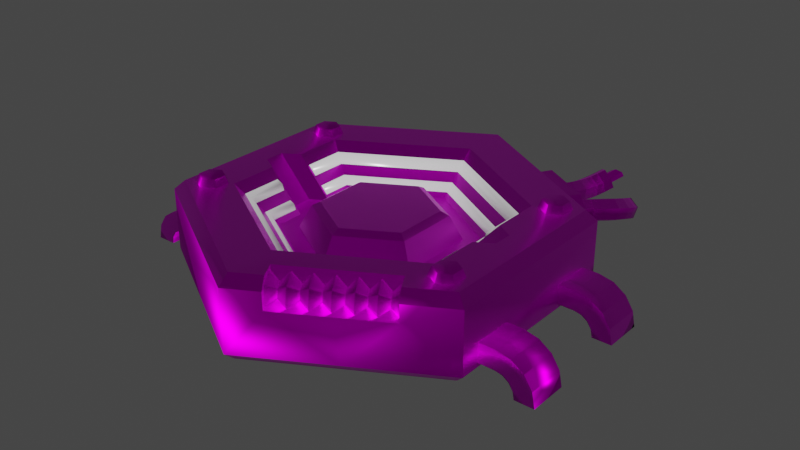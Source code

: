 # Source: shielding_core_v2.blend  (saved by Blender 2.92.15; exported with 4.5.12 LTS)
import bpy
from mathutils import Matrix  # noqa: F401  (used for matrix-valued properties, if any)

bpy.ops.wm.read_factory_settings(use_empty=True)
scene = bpy.context.scene
scene.name = 'Scene'

# ---- collections
col_collection = bpy.data.collections.new('Collection'); scene.collection.children.link(col_collection)

# ---- images (referenced by path relative to the original .blend; pixels are not part of the script)
import os
ASSET_DIR = os.environ.get("B2B_ASSET_DIR", "")  # directory of the original .blend (textures are referenced by path, not embedded)
HERE = os.path.dirname(os.path.abspath(__file__))  # packed textures are extracted next to this script under _unpacked/

def load_image(name, relpath, width, height, colorspace="sRGB"):
    """Load a texture the original file referenced (path relative to the .blend, or extracted next to this script)."""
    p = next((c for c in (os.path.join(HERE, relpath), os.path.join(ASSET_DIR, relpath)) if relpath and os.path.exists(c)), "")
    if p:
        img = bpy.data.images.load(p, check_existing=True)
        img.name = name
    else:  # same state as the original file: an image datablock whose file is absent (Cycles renders it pink)
        img = bpy.data.images.new(name, width, height)
        img.source = "FILE"
        img.filepath = "//" + (relpath or name)
    img.colorspace_settings.name = colorspace
    return img
img_diffuse_png_001 = load_image('diffuse.png.001', 'diffuse.png', 1024, 1024, 'sRGB')
img_normal_png = load_image('normal.png', 'normal.png', 1024, 1024, 'Non-Color')

# ---- materials (node trees are filled in below, after node groups)
mat_material = bpy.data.materials.new('Material')
mat_material.alpha_threshold = 0.0
mat_material.line_color = (0.0, 0.0, 0.0, 1.0)
mat_none = bpy.data.materials.new('None')
mat_none.roughness = 0.2546
mat_none.specular_intensity = 0.8

# ---- material node trees
mat_material.use_nodes = True; mat_material.node_tree.nodes.clear()
_N = mat_material.node_tree.nodes; _L = mat_material.node_tree.links
n0 = _N.new('ShaderNodeOutputMaterial'); n0.name = 'Material Output'; n0.location = (300, 300)
n1 = _N.new('ShaderNodeNormalMap'); n1.name = 'Normal Map'; n1.location = (-425, -171)
n2 = _N.new('ShaderNodeBsdfPrincipled'); n2.name = 'Principled BSDF'; n2.location = (10, 300)
n2.distribution = 'GGX'
n2.subsurface_method = 'BURLEY'
n2.inputs[1].default_value = 1.0
n2.inputs[2].default_value = 0.4
n2.inputs[3].default_value = 1.45
n2.inputs[13].default_value = 0.0
n2.inputs[27].default_value = (0.0, 0.0, 0.0, 1.0)
n2.inputs[28].default_value = 1.0
n3 = _N.new('ShaderNodeTexImage'); n3.name = 'Image Texture'; n3.location = (-369, 122)
n3.image = img_diffuse_png_001
n4 = _N.new('ShaderNodeTexImage'); n4.name = 'Image Texture.001'; n4.location = (-721, -277)
n4.image = img_normal_png
_L.new(n2.outputs[0], n0.inputs[0])
_L.new(n1.outputs[0], n2.inputs[5])
_L.new(n3.outputs[0], n2.inputs[0])
_L.new(n4.outputs[0], n1.inputs[1])
n0.is_active_output = True
mat_none.use_nodes = True; mat_none.node_tree.nodes.clear()
_N = mat_none.node_tree.nodes; _L = mat_none.node_tree.links
n0 = _N.new('ShaderNodeBsdfPrincipled'); n0.name = 'Principled BSDF'; n0.location = (10, 300)
n0.distribution = 'GGX'
n0.subsurface_method = 'BURLEY'
n0.inputs[2].default_value = 0.2546
n0.inputs[3].default_value = 1.45
n0.inputs[13].default_value = 0.8
n0.inputs[27].default_value = (0.0, 0.0, 0.0, 1.0)
n0.inputs[28].default_value = 1.0
n1 = _N.new('ShaderNodeOutputMaterial'); n1.name = 'Material Output'; n1.location = (300, 300)
_L.new(n0.outputs[0], n1.inputs[0])
n1.is_active_output = True

# ---- world
world_world = bpy.data.worlds.new('World'); scene.world = world_world
world_world.use_nodes = True; world_world.node_tree.nodes.clear()
_N = world_world.node_tree.nodes; _L = world_world.node_tree.links
n0 = _N.new('ShaderNodeOutputWorld'); n0.name = 'World Output'; n0.location = (300, 300)
n1 = _N.new('ShaderNodeBackground'); n1.name = 'Background'; n1.location = (10, 300)
n1.inputs[0].default_value = (0.05088, 0.05088, 0.05088, 1.0)
_L.new(n1.outputs[0], n0.inputs[0])
n0.is_active_output = True
world_world.color = (0.05088, 0.05088, 0.05088)
world_world.use_sun_shadow = False
world_world.sun_shadow_jitter_overblur = 0.0

# ---- meshes
me_cylinder = bpy.data.meshes.new('Cylinder')
me_cylinder.from_pydata([(0.1277, 0.0125, 0.0025), (0.1277, -0.0125, 0.0025), (-0.1277, -0.0125, 0.0025), (-0.1277, 0.0125, 0.0025), (0.148, -0.1356, 0.0275), (0.02672, -0.2056, 0.0275), (0.1516, 0.0875, 0.0525), (-1.49e-09, 0.175, 0.0525), (0.1516, -0.0875, 0.0525), (-1.679e-08, -0.175, 0.0525), (-0.1516, -0.0875, 0.0525), (-0.1516, 0.0875, 0.0525), (0.1061, 0.06125, 0.0025), (-4.023e-09, 0.1225, 0.0025), (0.1061, -0.06125, 0.0025), (-1.473e-08, -0.1225, 0.0025), (-0.1061, -0.06125, 0.0025), (-0.1061, 0.06125, 0.0025), (0.08487, 0.049, 0.0025), (-3.715e-09, 0.098, 0.0025), (0.08487, -0.049, 0.0025), (-1.228e-08, -0.098, 0.0025), (-0.08487, -0.049, 0.0025), (-0.08487, 0.049, 0.0025), (2.328e-09, 0.2356, -0.0525), (0.0, 0.25, -0.04), (0.0, 0.25, 0.04), (-2.868e-10, 0.2356, 0.0525), (0.204, 0.1178, -0.0525), (0.2165, 0.125, -0.04), (0.204, 0.1178, 0.0525), (0.2165, 0.125, 0.04), (0.204, -0.1178, -0.0525), (0.2165, -0.125, -0.04), (0.204, -0.1178, 0.0525), (0.2165, -0.125, 0.04), (-1.956e-08, -0.2356, -0.0525), (-2.186e-08, -0.25, -0.04), (-2.088e-08, -0.2356, 0.0525), (-2.186e-08, -0.25, 0.04), (-0.204, -0.1178, -0.0525), (-0.2165, -0.125, -0.04), (-0.204, -0.1178, 0.0525), (-0.2165, -0.125, 0.04), (-0.204, 0.1178, -0.0525), (-0.2165, 0.125, -0.04), (-0.204, 0.1178, 0.0525), (-0.2165, 0.125, 0.04), (0.06165, 0.03559, 0.0375), (0.07062, 0.04077, 0.03188), (-3.509e-09, 0.08155, 0.03188), (-2.794e-09, 0.07118, 0.0375), (0.06165, -0.03559, 0.0375), (0.07062, -0.04077, 0.03188), (-9.08e-09, -0.07118, 0.0375), (-1.064e-08, -0.08155, 0.03188), (-0.06165, -0.03559, 0.0375), (-0.07062, -0.04077, 0.03188), (-0.06165, 0.03559, 0.0375), (-0.07062, 0.04077, 0.03188), (0.1632, 0.09423, -0.0525), (-1.242e-10, 0.1885, -0.0525), (0.1632, -0.09423, -0.0525), (-1.763e-08, -0.1885, -0.0525), (-0.1632, -0.09423, -0.0525), (-0.1632, 0.09423, -0.0525), (0.1306, 0.07538, -0.065), (-1.093e-09, 0.1508, -0.065), (0.1306, -0.07538, -0.065), (-1.51e-08, -0.1508, -0.065), (-0.1306, -0.07538, -0.065), (-0.1306, 0.07538, -0.065), (0.1605, -0.1573, 0.01762), (0.03928, -0.2273, 0.01762), (0.03928, -0.2273, 0.04), (0.02172, -0.1969, 0.0525), (0.03303, -0.2165, 0.0525), (0.143, -0.1269, 0.0525), (0.1605, -0.1573, 0.04), (0.1543, -0.1465, 0.0525), (0.1061, 0.02495, 0.0025), (-0.1061, -0.02495, 0.0025), (0.1516, 0.02497, 0.0525), (0.1732, 0.0125, 0.0525), (-0.1732, -0.0125, 0.0525), (-0.1516, -0.02497, 0.0525), (0.1732, -0.0125, 0.0525), (-0.1732, 0.0125, 0.0525), (0.1516, -0.02497, 0.0525), (0.1061, -0.02495, 0.0025), (-0.1516, 0.02497, 0.0525), (-0.1061, 0.02495, 0.0025), (-0.175, 0.12, 0.05225), (-0.175, 0.116, 0.06225), (-0.1577, 0.11, 0.05225), (-0.1611, 0.108, 0.06225), (-0.1577, 0.09, 0.05225), (-0.1611, 0.092, 0.06225), (-0.175, 0.08, 0.05225), (-0.175, 0.084, 0.06225), (-0.1923, 0.09, 0.05225), (-0.1889, 0.092, 0.06225), (-0.1923, 0.11, 0.05225), (-0.1889, 0.108, 0.06225), (-0.175, -0.08, 0.05225), (-0.175, -0.084, 0.06225), (-0.1577, -0.09, 0.05225), (-0.1611, -0.092, 0.06225), (-0.1577, -0.11, 0.05225), (-0.1611, -0.108, 0.06225), (-0.175, -0.12, 0.05225), (-0.175, -0.116, 0.06225), (-0.1923, -0.11, 0.05225), (-0.1889, -0.108, 0.06225), (-0.1923, -0.09, 0.05225), (-0.1889, -0.092, 0.06225), (0.175, 0.12, 0.05225), (0.175, 0.116, 0.06225), (0.1923, 0.11, 0.05225), (0.1889, 0.108, 0.06225), (0.1923, 0.09, 0.05225), (0.1889, 0.092, 0.06225), (0.175, 0.08, 0.05225), (0.175, 0.084, 0.06225), (0.1577, 0.09, 0.05225), (0.1611, 0.092, 0.06225), (0.1577, 0.11, 0.05225), (0.1611, 0.108, 0.06225), (0.175, -0.08, 0.05225), (0.175, -0.084, 0.06225), (0.1923, -0.09, 0.05225), (0.1889, -0.092, 0.06225), (0.1923, -0.11, 0.05225), (0.1889, -0.108, 0.06225), (0.175, -0.12, 0.05225), (0.175, -0.116, 0.06225), (0.1577, -0.11, 0.05225), (0.1611, -0.108, 0.06225), (0.1577, -0.09, 0.05225), (0.1611, -0.092, 0.06225), (-0.2375, 0.05, -0.03459), (-0.2375, 0.05, -0.00959), (-0.2375, 0.1, -0.03459), (-0.2375, 0.1, -0.00959), (0.2375, 0.05, -0.03459), (0.2375, 0.05, -0.00959), (0.2375, 0.1, -0.03459), (0.2375, 0.1, -0.00959), (-0.2875, 0.1, -0.05959), (-0.2875, 0.05, -0.05959), (-0.2837, 0.1, -0.04046), (-0.2837, 0.05, -0.04046), (-0.2729, 0.1, -0.02423), (-0.2729, 0.05, -0.02423), (-0.2566, 0.1, -0.0134), (-0.2566, 0.05, -0.0134), (-0.2625, 0.1, -0.05959), (-0.2625, 0.05, -0.05959), (-0.2606, 0.1, -0.05002), (-0.2606, 0.05, -0.05002), (-0.2552, 0.1, -0.04191), (-0.2552, 0.05, -0.04191), (-0.2471, 0.1, -0.03649), (-0.2471, 0.05, -0.03649), (0.2875, 0.1, -0.05959), (0.2875, 0.05, -0.05959), (0.2566, 0.1, -0.0134), (0.2566, 0.05, -0.0134), (0.2729, 0.1, -0.02423), (0.2729, 0.05, -0.02423), (0.2837, 0.1, -0.04046), (0.2837, 0.05, -0.04046), (0.2625, 0.1, -0.05959), (0.2625, 0.05, -0.05959), (0.2471, 0.1, -0.03649), (0.2471, 0.05, -0.03649), (0.2552, 0.1, -0.04191), (0.2552, 0.05, -0.04191), (0.2606, 0.1, -0.05002), (0.2606, 0.05, -0.05002), (-0.2375, -0.1, -0.03459), (-0.2375, -0.1, -0.00959), (-0.2375, -0.05, -0.03459), (-0.2375, -0.05, -0.00959), (0.2375, -0.1, -0.03459), (0.2375, -0.1, -0.00959), (0.2375, -0.05, -0.03459), (0.2375, -0.05, -0.00959), (-0.2875, -0.05, -0.05959), (-0.2875, -0.1, -0.05959), (-0.2837, -0.05, -0.04046), (-0.2837, -0.1, -0.04046), (-0.2729, -0.05, -0.02423), (-0.2729, -0.1, -0.02423), (-0.2566, -0.05, -0.0134), (-0.2566, -0.1, -0.0134), (-0.2625, -0.05, -0.05959), (-0.2625, -0.1, -0.05959), (-0.2606, -0.05, -0.05002), (-0.2606, -0.1, -0.05002), (-0.2552, -0.05, -0.04191), (-0.2552, -0.1, -0.04191), (-0.2471, -0.05, -0.03649), (-0.2471, -0.1, -0.03649), (0.2875, -0.05, -0.05959), (0.2875, -0.1, -0.05959), (0.2566, -0.05, -0.0134), (0.2566, -0.1, -0.0134), (0.2729, -0.05, -0.02423), (0.2729, -0.1, -0.02423), (0.2837, -0.05, -0.04046), (0.2837, -0.1, -0.04046), (0.2625, -0.05, -0.05959), (0.2625, -0.1, -0.05959), (0.2471, -0.05, -0.03649), (0.2471, -0.1, -0.03649), (0.2552, -0.05, -0.04191), (0.2552, -0.1, -0.04191), (0.2606, -0.05, -0.05002), (0.2606, -0.1, -0.05002), (0.07795, 0.235, 0.0175), (0.08877, 0.2288, 0.03), (0.08877, 0.2288, -0.03), (0.07795, 0.235, -0.0175), (0.1646, 0.185, -0.0175), (0.1537, 0.1913, -0.03), (0.1537, 0.1913, 0.03), (0.1646, 0.185, 0.0175), (0.135, 0.1588, -0.03), (0.1458, 0.1525, -0.0175), (0.1458, 0.1525, 0.0175), (0.135, 0.1588, 0.03), (0.0592, 0.2025, -0.0175), (0.07002, 0.1963, -0.03), (0.07002, 0.1963, 0.03), (0.0592, 0.2025, 0.0175), (-0.1862, 0.1725, 0.0175), (-0.1754, 0.1788, 0.03), (-0.1754, 0.1788, -0.03), (-0.1862, 0.1725, -0.0175), (-0.1321, 0.2038, -0.0175), (-0.1429, 0.1975, -0.03), (-0.1429, 0.1975, 0.03), (-0.1321, 0.2038, 0.0175), (-0.1242, 0.165, -0.03), (-0.1133, 0.1713, -0.0175), (-0.1133, 0.1713, 0.0175), (-0.1242, 0.165, 0.03), (-0.1675, 0.14, -0.0175), (-0.1566, 0.1463, -0.03), (-0.1566, 0.1463, 0.03), (-0.1675, 0.14, 0.0175), (-0.1567, 0.183, 0.01995), (-0.2227, 0.2038, 0.006437), (-0.1725, 0.1758, 0.009975), (-0.2186, 0.1931, 0.002604), (-0.1733, 0.1773, -0.009956), (-0.222, 0.1889, -0.008106), (-0.1582, 0.1859, -0.01992), (-0.2295, 0.1953, -0.01498), (-0.1425, 0.1931, -0.009948), (-0.2336, 0.2059, -0.01115), (-0.1417, 0.1916, 0.009984), (-0.2302, 0.2102, -0.00044), (-0.1643, 0.1947, 0.0204), (-0.1748, 0.2049, 0.019), (-0.188, 0.2112, 0.01527), (-0.1995, 0.2128, 0.01096), (-0.2064, 0.2122, 0.009732), (-0.2133, 0.2101, 0.01061), (-0.2205, 0.2066, 0.01358), (-0.2137, 0.1889, 0.007189), (-0.2076, 0.1919, 0.004676), (-0.2025, 0.1934, 0.004013), (-0.1976, 0.1939, 0.004899), (-0.1905, 0.1929, 0.007551), (-0.1836, 0.1896, 0.00952), (-0.1776, 0.1838, 0.01029), (-0.2193, 0.1819, -0.01066), (-0.2105, 0.1862, -0.01427), (-0.2011, 0.189, -0.01544), (-0.1916, 0.1899, -0.01375), (-0.1851, 0.1892, -0.01133), (-0.1811, 0.1873, -0.01018), (-0.1772, 0.1835, -0.009702), (-0.2318, 0.1925, -0.02212), (-0.2191, 0.1987, -0.02729), (-0.2036, 0.2033, -0.02917), (-0.1875, 0.2049, -0.02634), (-0.1771, 0.2037, -0.02248), (-0.1698, 0.2002, -0.0204), (-0.1635, 0.1942, -0.01959), (-0.2386, 0.2102, -0.01574), (-0.2247, 0.217, -0.02136), (-0.2075, 0.2221, -0.02345), (-0.1894, 0.2238, -0.02028), (-0.1746, 0.222, -0.01477), (-0.161, 0.2155, -0.01092), (-0.1501, 0.2051, -0.009487), (-0.2329, 0.2172, 0.002116), (-0.2218, 0.2227, -0.002414), (-0.2089, 0.2265, -0.003999), (-0.1954, 0.2278, -0.001627), (-0.18, 0.2257, 0.004111), (-0.1635, 0.2178, 0.008781), (-0.1505, 0.2054, 0.01051), (-0.2287, 0.1867, 0.009015), (-0.231, 0.1985, 0.01167), (-0.2327, 0.1821, -0.001326), (-0.239, 0.1893, -0.009012), (-0.2413, 0.2011, -0.006356), (-0.2373, 0.2057, 0.003985), (0.09642, 0.2188, 0.015), (0.1242, 0.3067, 0.007414), (0.08541, 0.2257, 0.007501), (0.1192, 0.3117, 0.004819), (0.08541, 0.2257, -0.007499), (0.1202, 0.3147, -0.001996), (0.09642, 0.2188, -0.015), (0.126, 0.3127, -0.006215), (0.1074, 0.2119, -0.007499), (0.131, 0.3077, -0.00362), (0.1074, 0.2119, 0.007501), (0.1301, 0.3047, 0.003195), (0.1035, 0.2316, 0.0147), (0.109, 0.2454, 0.01373), (0.1123, 0.2598, 0.01194), (0.1131, 0.2741, 0.009416), (0.1141, 0.2845, 0.008649), (0.1176, 0.2944, 0.01035), (0.1233, 0.3037, 0.01423), (0.1134, 0.3137, 0.009038), (0.1062, 0.3018, 0.004084), (0.1012, 0.2878, 0.001703), (0.09968, 0.2729, 0.002747), (0.09907, 0.2606, 0.004939), (0.09632, 0.2487, 0.006415), (0.09164, 0.237, 0.007239), (0.1152, 0.3197, -0.004591), (0.1068, 0.3058, -0.01037), (0.1008, 0.2886, -0.01327), (0.09885, 0.2703, -0.012), (0.09828, 0.2585, -0.009887), (0.09574, 0.2474, -0.008522), (0.09134, 0.2364, -0.007748), (0.1269, 0.3157, -0.01303), (0.1189, 0.3024, -0.01855), (0.1132, 0.2862, -0.02129), (0.1114, 0.2689, -0.02009), (0.1107, 0.2555, -0.01771), (0.1078, 0.2428, -0.01614), (0.1029, 0.2305, -0.01527), (0.1368, 0.3057, -0.007839), (0.1304, 0.295, -0.01229), (0.1261, 0.2829, -0.01435), (0.1248, 0.27, -0.01342), (0.124, 0.2548, -0.0107), (0.1205, 0.2395, -0.008821), (0.1148, 0.2252, -0.007808), (0.135, 0.2997, 0.00579), (0.1297, 0.291, 0.002162), (0.1266, 0.2821, 0.0006231), (0.1256, 0.2726, 0.001335), (0.1248, 0.2569, 0.004122), (0.1211, 0.2408, 0.006115), (0.1151, 0.2257, 0.00718), (0.1247, 0.3185, 0.00896), (0.1319, 0.316, 0.01334), (0.126, 0.3219, 0.002409), (0.1345, 0.323, 0.0002881), (0.1419, 0.3207, 0.004791), (0.1406, 0.3172, 0.01132), (0.1387, 0.1966, 0.01492), (0.1725, 0.2819, -0.01021), (0.1269, 0.202, 0.007467), (0.1657, 0.2795, -0.01241), (0.1261, 0.2005, -0.007439), (0.1648, 0.2766, -0.01925), (0.1372, 0.1937, -0.01489), (0.1707, 0.276, -0.02388), (0.149, 0.1883, -0.007439), (0.1775, 0.2783, -0.02167), (0.1498, 0.1898, 0.007467), (0.1784, 0.2813, -0.01484), (0.1456, 0.2084, 0.01356), (0.1534, 0.2194, 0.01262), (0.1625, 0.229, 0.01232), (0.173, 0.242, 0.01104), (0.1762, 0.2572, 0.006849), (0.1756, 0.2714, 0.001871), (0.1734, 0.2848, -0.003374), (0.1598, 0.2802, -0.007785), (0.1619, 0.268, -0.003025), (0.1624, 0.2561, 0.001145), (0.1603, 0.2459, 0.00399), (0.1541, 0.2387, 0.004576), (0.1432, 0.2272, 0.004928), (0.1343, 0.2148, 0.005983), (0.158, 0.2743, -0.02145), (0.16, 0.2626, -0.01689), (0.1604, 0.2516, -0.01304), (0.1589, 0.2435, -0.01073), (0.1543, 0.2385, -0.01042), (0.1429, 0.2265, -0.01005), (0.1337, 0.2137, -0.008961), (0.1698, 0.273, -0.03071), (0.1718, 0.2606, -0.02585), (0.1723, 0.2482, -0.02152), (0.1701, 0.2371, -0.0184), (0.1631, 0.2287, -0.01767), (0.1528, 0.218, -0.01734), (0.1444, 0.2061, -0.01633), (0.1833, 0.2777, -0.0263), (0.1856, 0.264, -0.02096), (0.1862, 0.2493, -0.01581), (0.1827, 0.2331, -0.01134), (0.1715, 0.219, -0.009924), (0.1631, 0.2101, -0.009647), (0.1556, 0.1997, -0.008757), (0.1851, 0.2836, -0.01263), (0.1875, 0.2694, -0.007095), (0.1881, 0.2538, -0.00163), (0.1842, 0.2356, 0.003377), (0.1713, 0.2192, 0.005073), (0.1634, 0.2109, 0.005333), (0.1562, 0.2009, 0.006187), (0.164, 0.2882, -0.01587), (0.1699, 0.2951, -0.01549), (0.1631, 0.2852, -0.0227), (0.168, 0.2892, -0.02915), (0.1739, 0.2961, -0.02878), (0.1748, 0.299, -0.02194), (0.02512, -0.2037, 0.05), (0.1472, -0.1332, 0.05), (0.01628, -0.1884, 0.04268), (0.1384, -0.1179, 0.04268), (0.03396, -0.219, 0.007322), (0.1561, -0.1485, 0.007322), (0.03762, -0.2254, 0.025), (0.1597, -0.1549, 0.025), (0.03396, -0.219, 0.04268), (0.1561, -0.1485, 0.04268), (0.03529, -0.1979, 0.0375), (0.04547, -0.192, 0.05), (0.05564, -0.1861, 0.0375), (0.06582, -0.1802, 0.05), (0.076, -0.1744, 0.0375), (0.08617, -0.1685, 0.05), (0.09635, -0.1626, 0.0375), (0.1065, -0.1567, 0.05), (0.1167, -0.1509, 0.0375), (0.1269, -0.145, 0.05), (0.1371, -0.1391, 0.0375), (0.1326, -0.1315, 0.03384), (0.118, -0.1297, 0.04268), (0.1123, -0.1432, 0.03384), (0.09768, -0.1414, 0.04268), (0.09193, -0.155, 0.03384), (0.07733, -0.1532, 0.04268), (0.07158, -0.1667, 0.03384), (0.05698, -0.1649, 0.04268), (0.05122, -0.1785, 0.03384), (0.03663, -0.1767, 0.04268), (0.03087, -0.1902, 0.03384), (0.1415, -0.1468, 0.01616), (0.1357, -0.1603, 0.007322), (0.1211, -0.1585, 0.01616), (0.1154, -0.172, 0.007322), (0.1008, -0.1703, 0.01616), (0.09501, -0.1838, 0.007322), (0.08042, -0.182, 0.01616), (0.07466, -0.1955, 0.007322), (0.06006, -0.1938, 0.01616), (0.05431, -0.2073, 0.007322), (0.03971, -0.2055, 0.01616), (0.1433, -0.1499, 0.025), (0.1394, -0.1666, 0.025), (0.1229, -0.1617, 0.025), (0.119, -0.1784, 0.025), (0.1026, -0.1734, 0.025), (0.09867, -0.1901, 0.025), (0.08225, -0.1852, 0.025), (0.07832, -0.2019, 0.025), (0.06189, -0.1969, 0.025), (0.05797, -0.2136, 0.025), (0.04154, -0.2087, 0.025), (0.1415, -0.1468, 0.03384), (0.1357, -0.1603, 0.04268), (0.1211, -0.1585, 0.03384), (0.1154, -0.172, 0.04268), (0.1008, -0.1703, 0.03384), (0.09501, -0.1838, 0.04268), (0.08042, -0.182, 0.03384), (0.07466, -0.1955, 0.04268), (0.06006, -0.1938, 0.03384), (0.05431, -0.2073, 0.04268), (0.03971, -0.2055, 0.03384), (0.2142, 0.1, -0.03459), (-0.2142, 0.1, -0.03459), (-0.2142, 0.1, -0.00959), (0.2142, 0.1, -0.00959), (-0.2142, 0.05, -0.03459), (0.2142, 0.05, -0.03459), (0.2142, 0.05, -0.00959), (-0.2142, 0.05, -0.00959), (0.2142, -0.05, -0.03459), (-0.2142, -0.05, -0.03459), (-0.2142, -0.05, -0.00959), (0.2142, -0.05, -0.00959), (-0.2142, -0.1, -0.03459), (0.2142, -0.1, -0.03459), (0.2142, -0.1, -0.00959), (-0.2142, -0.1, -0.00959), (0.204, -1.49e-08, 0.0525), (-0.204, 0.0, 0.0525), (0.102, 0.1767, 0.0525), (-0.102, -0.1767, 0.0525), (-0.102, 0.1767, 0.0525), (0.1083, -0.1875, -0.04), (0.0999, -0.1923, 0.01762)], [], [(56, 54, 52), (74, 73, 5), (4, 78, 79), (8, 9, 77), (72, 518, 33), (18, 20, 89), (81, 22, 91), (86, 513, 83), (87, 514, 84), (101, 99, 97), (113, 111, 109), (125, 123, 121), (137, 135, 133), (227, 224, 225), (243, 240, 241), (510, 184, 185, 511), (21, 15, 14, 20), (63, 36, 40, 64), (45, 41, 43, 47), (15, 9, 8, 14), (91, 3, 2, 81), (201, 199, 198, 200), (41, 37, 39, 43), (33, 29, 31, 35), (13, 7, 11, 17), (40, 41, 45, 44), (15, 16, 10, 9), (70, 71, 66, 69), (22, 16, 15, 21), (62, 32, 36, 63), (65, 44, 24, 61), (61, 24, 28, 60), (55, 21, 20, 53), (50, 49, 18, 19), (53, 20, 18, 49), (50, 19, 23, 59), (52, 48, 51), (127, 125, 121, 117), (39, 38, 516), (32, 33, 518, 37, 36), (31, 30, 513), (43, 42, 514), (28, 24, 25, 29), (26, 27, 515), (47, 46, 517), (28, 29, 33, 32), (36, 37, 41, 40), (58, 59, 57, 56), (44, 45, 25, 24), (391, 390, 373, 375), (56, 57, 55, 54), (52, 54, 55, 53), (51, 50, 59, 58), (69, 63, 64, 70), (52, 53, 49, 48), (48, 49, 50, 51), (57, 22, 21, 55), (68, 62, 63, 69), (18, 12, 13, 19), (517, 46, 11), (60, 28, 32, 62), (19, 13, 17, 23), (6, 30, 515), (71, 67, 66), (66, 68, 69), (58, 56, 52, 51), (67, 61, 60, 66), (67, 71, 65, 61), (270, 299, 263, 253), (70, 64, 65, 71), (66, 60, 62, 68), (183, 194, 195, 181), (5, 75, 76), (76, 74, 5), (5, 73, 519, 72, 4), (79, 77, 4), (4, 72, 78), (77, 79, 34), (9, 38, 75), (38, 76, 75), (77, 34, 8), (9, 75, 77), (73, 74, 39), (33, 35, 72), (35, 78, 72), (73, 39, 37), (72, 519, 518), (209, 207, 215, 217), (34, 79, 78, 35), (206, 187, 185, 207), (3, 91, 90, 87), (516, 38, 9), (80, 12, 18), (20, 14, 89), (80, 18, 89), (88, 86, 1, 89), (145, 147, 500, 503), (82, 80, 0, 83), (0, 80, 89, 1), (81, 16, 22), (22, 23, 91), (23, 17, 91), (86, 88, 8), (6, 82, 83), (87, 90, 11), (10, 85, 84), (104, 114, 115, 105), (16, 81, 85, 10), (90, 91, 17, 11), (82, 6, 12, 80), (136, 134, 135, 137), (132, 130, 131, 133), (135, 134, 132, 133), (116, 126, 127, 117), (97, 95, 93), (139, 137, 133, 129), (138, 136, 137, 139), (125, 124, 122, 123), (113, 112, 110, 111), (96, 94, 95, 97), (99, 98, 96, 97), (119, 118, 116, 117), (109, 107, 105), (103, 101, 97, 93), (102, 100, 101, 103), (131, 130, 128, 129), (111, 110, 108, 109), (108, 106, 107, 109), (94, 92, 93, 95), (107, 106, 104, 105), (121, 119, 117), (115, 113, 109, 105), (120, 118, 119, 121), (92, 102, 103, 93), (129, 128, 138, 139), (74, 76, 38, 39), (122, 120, 121, 123), (114, 112, 113, 115), (133, 131, 129), (463, 442, 443, 462), (126, 124, 125, 127), (101, 100, 98, 99), (185, 187, 508, 511), (208, 206, 207, 209), (502, 497, 146, 144), (504, 499, 143, 141), (237, 242, 241, 238), (176, 168, 170, 178), (369, 368, 367, 371), (210, 204, 212, 218), (174, 166, 168, 176), (199, 197, 196, 198), (246, 243, 242, 247), (202, 182, 180, 203), (166, 147, 145, 167), (163, 161, 160, 162), (141, 155, 163, 140), (158, 150, 152, 160), (213, 205, 211, 219), (181, 195, 203, 180), (243, 246, 245, 240), (158, 159, 157, 156), (186, 505, 508, 187), (245, 244, 241, 240), (202, 194, 183, 182), (206, 208, 216, 214), (216, 208, 210, 218), (191, 189, 197, 199), (86, 83, 0, 1), (234, 221, 220, 235), (210, 208, 209, 211), (204, 210, 211, 205), (154, 143, 142, 162), (203, 195, 193, 201), (219, 211, 209, 217), (192, 194, 202, 200), (215, 184, 186, 214), (233, 232, 223, 222), (218, 219, 217, 216), (164, 170, 171, 165), (223, 232, 235, 220), (173, 172, 164, 165), (227, 226, 231, 230), (224, 229, 228, 225), (227, 230, 229, 224), (156, 148, 150, 158), (153, 151, 159, 161), (152, 154, 162, 160), (187, 206, 214, 186), (506, 182, 183, 507), (178, 179, 177, 176), (498, 142, 143, 499), (143, 154, 155, 141), (502, 144, 145, 503), (151, 149, 157, 159), (198, 190, 192, 200), (163, 155, 153, 161), (196, 188, 190, 198), (161, 159, 158, 160), (190, 188, 189, 191), (29, 25, 26, 31), (163, 162, 142, 140), (175, 167, 145, 144), (179, 171, 169, 177), (215, 207, 185, 184), (170, 164, 172, 178), (226, 221, 234, 231), (168, 166, 167, 169), (428, 377, 375, 426), (170, 168, 169, 171), (147, 166, 174, 146), (169, 167, 175, 177), (193, 191, 199, 201), (173, 165, 171, 179), (77, 75, 5, 4), (242, 237, 250, 247), (175, 144, 146, 174), (178, 172, 173, 179), (225, 228, 233, 222), (203, 201, 200, 202), (213, 212, 204, 205), (512, 507, 183, 181), (222, 223, 221), (223, 220, 221), (226, 227, 225), (221, 226, 225, 222), (217, 215, 214, 216), (510, 505, 186, 184), (176, 177, 175, 174), (180, 509, 512, 181), (241, 244, 249, 238), (154, 152, 153, 155), (249, 248, 239, 238), (157, 149, 148, 156), (238, 239, 237), (239, 236, 237), (242, 243, 241), (152, 150, 151, 153), (250, 237, 236, 251), (192, 190, 191, 193), (219, 218, 212, 213), (140, 501, 504, 141), (381, 412, 405, 379), (359, 352, 321, 323), (319, 345, 338, 317), (352, 345, 319, 321), (301, 302, 295, 294), (331, 330, 313, 315), (299, 292, 261, 263), (258, 256, 284, 291), (396, 385, 386, 395), (289, 290, 283, 282), (353, 346, 345, 352), (296, 297, 290, 289), (409, 402, 401, 408), (361, 362, 355, 354), (284, 256, 254, 277), (401, 394, 393, 400), (283, 276, 275, 282), (412, 413, 406, 405), (281, 274, 273, 280), (339, 340, 333, 332), (413, 414, 407, 406), (277, 254, 252, 264), (276, 277, 264, 265), (276, 265, 266, 275), (309, 259, 257, 308), (282, 275, 274, 281), (325, 324, 365, 364), (327, 362, 361, 328), (355, 356, 349, 348), (265, 304, 303, 266), (423, 416, 415, 422), (267, 266, 303, 302), (268, 267, 302, 301), (268, 301, 300, 269), (341, 334, 333, 340), (326, 325, 364, 363), (300, 293, 292, 299), (265, 264, 305, 304), (326, 363, 362, 327), (311, 307, 253, 263), (285, 286, 279, 278), (338, 339, 332, 331), (407, 408, 401, 400), (286, 287, 280, 279), (414, 415, 408, 407), (307, 306, 255, 253), (262, 260, 298, 305), (388, 421, 420, 389), (329, 328, 361, 360), (308, 306, 309), (389, 420, 419, 390), (307, 311, 310), (292, 293, 286, 285), (347, 348, 341, 340), (295, 296, 289, 288), (354, 347, 346, 353), (275, 266, 267, 274), (64, 40, 44, 65), (85, 81, 2, 84), (405, 398, 377, 379), (271, 270, 253, 255), (13, 12, 6, 7), (398, 391, 375, 377), (338, 331, 315, 317), (318, 316, 344, 351), (351, 344, 343, 350), (350, 343, 342, 349), (348, 349, 342, 341), (347, 340, 339, 346), (324, 312, 322, 365), (403, 396, 395, 402), (344, 316, 314, 337), (343, 344, 337, 336), (342, 343, 336, 335), (342, 335, 334, 341), (310, 261, 259, 309), (401, 402, 395, 394), (303, 304, 297, 296), (337, 314, 312, 324), (336, 337, 324, 325), (335, 336, 325, 326), (335, 326, 327, 334), (334, 327, 328, 333), (332, 333, 328, 329), (331, 332, 329, 330), (410, 411, 404, 403), (273, 268, 269, 272), (397, 384, 385, 396), (273, 274, 267, 268), (308, 257, 255, 306), (272, 269, 270, 271), (365, 358, 357, 364), (346, 339, 338, 345), (330, 329, 360, 359), (420, 421, 414, 413), (419, 420, 413, 412), (269, 300, 299, 270), (361, 354, 353, 360), (360, 353, 352, 359), (409, 410, 403, 402), (305, 298, 297, 304), (291, 284, 283, 290), (421, 422, 415, 414), (298, 291, 290, 297), (387, 386, 423, 422), (387, 422, 421, 388), (368, 366, 367), (430, 429, 426, 427), (371, 370, 369), (302, 303, 296, 295), (293, 294, 287, 286), (368, 369, 319, 317), (427, 373, 383, 431), (369, 370, 321, 319), (383, 419, 412, 381), (285, 278, 257, 259), (373, 390, 419, 383), (278, 271, 255, 257), (426, 375, 373, 427), (261, 292, 285, 259), (313, 330, 359, 323), (364, 357, 356, 363), (366, 368, 317, 315), (264, 252, 262, 305), (354, 355, 348, 347), (260, 258, 291, 298), (406, 407, 400, 399), (405, 406, 399, 398), (362, 363, 356, 355), (322, 320, 358, 365), (310, 309, 306, 307), (288, 289, 282, 281), (358, 351, 350, 357), (400, 393, 392, 399), (399, 392, 391, 398), (384, 425, 424, 385), (320, 318, 351, 358), (357, 350, 349, 356), (394, 395, 386, 387), (394, 387, 388, 393), (393, 388, 389, 392), (392, 389, 390, 391), (372, 382, 425, 384), (374, 372, 384, 397), (385, 424, 423, 386), (288, 281, 280, 287), (301, 294, 293, 300), (295, 288, 287, 294), (411, 378, 376, 404), (425, 382, 380, 418), (424, 425, 418, 417), (423, 424, 417, 416), (279, 280, 273, 272), (283, 284, 277, 276), (310, 311, 263, 261), (404, 397, 396, 403), (418, 380, 378, 411), (417, 418, 411, 410), (416, 417, 410, 409), (59, 23, 22, 57), (88, 89, 14, 8), (278, 279, 272, 271), (370, 371, 323, 321), (428, 426, 429), (416, 409, 408, 415), (427, 431, 430), (430, 431, 383, 381), (376, 374, 397, 404), (367, 313, 323, 371), (429, 430, 381, 379), (428, 429, 379, 377), (494, 483, 482, 493), (441, 486, 475, 439), (443, 495, 494, 444), (491, 480, 479, 490), (366, 315, 313, 367), (492, 481, 480, 491), (432, 440, 496, 442), (495, 496, 485, 484), (455, 450, 451, 454), (453, 452, 433, 435), (487, 476, 475, 486), (492, 493, 482, 481), (496, 440, 438, 485), (478, 467, 466, 477), (457, 448, 449, 456), (481, 470, 469, 480), (453, 454, 451, 452), (458, 447, 448, 457), (489, 490, 479, 478), (477, 466, 465, 476), (439, 475, 464, 437), (452, 451, 487, 486), (478, 479, 468, 467), (450, 488, 487, 451), (446, 492, 491, 447), (456, 449, 450, 455), (447, 491, 490, 448), (463, 434, 432, 442), (461, 462, 443, 444), (488, 477, 476, 487), (461, 444, 445, 460), (449, 448, 490, 489), (484, 473, 472, 483), (442, 496, 495, 443), (444, 494, 493, 445), (482, 483, 472, 471), (458, 459, 446, 447), (488, 489, 478, 477), (484, 485, 474, 473), (494, 495, 484, 483), (452, 486, 441, 433), (481, 482, 471, 470), (460, 445, 446, 459), (450, 449, 489, 488), (438, 436, 474, 485), (445, 493, 492, 446), (479, 480, 469, 468), (475, 476, 465, 464), (239, 248, 251, 236), (150, 148, 149, 151), (146, 497, 500, 147), (194, 192, 193, 195), (25, 45, 47, 26), (180, 182, 506, 509), (87, 84, 2, 3), (140, 142, 498, 501), (197, 189, 188, 196), (513, 34, 35), (35, 31, 513), (514, 46, 47), (47, 43, 514), (87, 11, 46), (514, 42, 84), (42, 10, 84), (87, 46, 514), (86, 8, 34), (513, 30, 83), (30, 6, 83), (86, 34, 513), (516, 42, 43), (43, 39, 516), (515, 30, 31), (31, 26, 515), (517, 27, 26), (26, 47, 517), (11, 7, 517), (7, 27, 517), (27, 7, 515), (7, 6, 515), (9, 10, 516), (10, 42, 516), (518, 73, 37), (518, 519, 73)])
me_cylinder.polygons.foreach_set('use_smooth', [1, 1, 1, 1, 1, 1, 1, 1, 1, 1, 1, 1, 1, 1, 1, 1, 1, 1, 1, 1, 1, 1, 1, 1, 1, 1, 1, 1, 1, 1, 1, 1, 1, 1, 1, 1, 1, 1, 1, 1, 1, 1, 1, 1, 1, 1, 1, 1, 1, 0, 1, 1, 1, 1, 1, 1, 1, 1, 1, 1, 1, 1, 1, 1, 1, 1, 1, 1, 0, 1, 1, 1, 1, 1, 1, 1, 1, 1, 1, 1, 1, 1, 1, 1, 1, 1, 1, 1, 1, 1, 1, 1, 1, 1, 1, 1, 1, 1, 1, 1, 1, 1, 1, 1, 1, 1, 1, 1, 1, 1, 1, 1, 1, 1, 1, 1, 1, 1, 1, 1, 1, 1, 1, 1, 1, 1, 1, 1, 1, 1, 1, 1, 1, 1, 1, 1, 1, 1, 1, 1, 1, 1, 1, 1, 1, 1, 1, 1, 0, 1, 1, 1, 1, 1, 1, 1, 1, 1, 1, 1, 1, 1, 1, 1, 1, 1, 1, 1, 1, 1, 1, 1, 1, 1, 1, 1, 1, 1, 1, 1, 1, 1, 1, 1, 1, 1, 1, 1, 1, 1, 1, 1, 1, 1, 1, 1, 1, 1, 1, 1, 1, 1, 1, 1, 1, 1, 1, 1, 1, 1, 1, 1, 1, 1, 1, 1, 1, 1, 1, 1, 1, 1, 1, 1, 1, 1, 1, 1, 1, 1, 1, 1, 1, 1, 1, 1, 1, 1, 1, 1, 1, 1, 0, 0, 0, 0, 1, 0, 0, 1, 1, 1, 1, 1, 1, 1, 1, 1, 1, 1, 1, 1, 1, 1, 1, 1, 1, 1, 1, 1, 1, 1, 1, 1, 1, 1, 1, 1, 1, 1, 1, 1, 1, 1, 1, 1, 1, 1, 1, 1, 1, 0, 1, 0, 1, 1, 1, 1, 1, 1, 1, 0, 0, 1, 0, 0, 1, 1, 1, 1, 1, 1, 1, 1, 1, 1, 1, 1, 1, 1, 1, 1, 1, 1, 1, 1, 1, 1, 1, 1, 1, 1, 1, 1, 1, 1, 1, 1, 1, 1, 1, 1, 1, 1, 1, 1, 1, 1, 0, 0, 0, 1, 1, 1, 1, 1, 0, 0, 0, 0, 1, 0, 0, 1, 1, 1, 1, 1, 1, 1, 1, 1, 0, 1, 1, 1, 1, 1, 1, 1, 1, 1, 1, 1, 1, 1, 1, 1, 1, 1, 1, 1, 1, 1, 1, 1, 1, 1, 1, 1, 1, 1, 1, 1, 1, 0, 1, 0, 1, 1, 1, 1, 1, 1, 1, 1, 1, 1, 1, 1, 1, 1, 1, 1, 1, 1, 1, 1, 1, 1, 1, 1, 1, 1, 1, 1, 1, 1, 1, 1, 1, 1, 1, 1, 1, 1, 1, 1, 1, 1, 1, 1, 1, 1, 1, 1, 1, 1, 1, 1, 1, 1, 1, 1, 1, 1, 1, 1, 1, 1, 1, 1, 1, 1, 1, 1, 1, 1, 1, 1, 1, 1, 1, 1, 1, 1, 1, 1, 1, 1, 1, 1, 1, 1, 1, 1])
_uv = me_cylinder.uv_layers.new(name='UVMap')
_uv.uv.foreach_set('vector', [0.2595, 0.3449, 0.2132, 0.3165, 0.2152, 0.2618, 0.379, 0.771, 0.3615, 0.749, 0.3906, 0.7434, 0.3884, 0.6126, 0.3777, 0.5852, 0.3996, 0.5849, 0.08734, 0.1915, 0.08713, 0.3955, 0.05282, 0.2214, 0.6696, 0.609, 0.6104, 0.671, 0.6104, 0.5426, 0.264, 0.1933, 0.177, 0.2411, 0.1874, 0.2116, 0.2919, 0.3934, 0.2605, 0.3877, 0.3363, 0.3679, 0.1547, 0.1303, 0.1504, 0.09185, 0.1808, 0.1164, 0.3707, 0.4464, 0.3767, 0.4845, 0.3459, 0.4618, 0.2911, 0.9588, 0.29, 0.9452, 0.3019, 0.9379, 0.713, 0.9563, 0.7118, 0.9426, 0.7237, 0.9354, 0.4298, 0.9761, 0.4286, 0.9625, 0.4405, 0.9552, 0.01673, 0.9586, 0.01556, 0.945, 0.02748, 0.9377, 0.8062, 0.5426, 0.8422, 0.5426, 0.855, 0.5554, 0.01748, 0.851, 0.05344, 0.851, 0.06628, 0.8639, 0.227, 0.8628, 0.2159, 0.8841, 0.1931, 0.8723, 0.2041, 0.851, 0.1769, 0.3388, 0.1559, 0.3501, 0.1578, 0.2302, 0.177, 0.2411, 0.5806, 0.1722, 0.5382, 0.1473, 0.7488, 0.02636, 0.7485, 0.07554, 0.08683, 0.5849, 0.08683, 0.8417, 0.004637, 0.8417, 0.004637, 0.5849, 0.1559, 0.3501, 0.08713, 0.3955, 0.08734, 0.1915, 0.1578, 0.2302, 0.3363, 0.3679, 0.3325, 0.3916, 0.3156, 0.4031, 0.2919, 0.3934, 0.9634, 0.7067, 0.9634, 0.7167, 0.9121, 0.7167, 0.9121, 0.7067, 0.7019, 0.7994, 0.7019, 0.5426, 0.7841, 0.5426, 0.7841, 0.7994, 0.0961, 0.8417, 0.0961, 0.5849, 0.1783, 0.5849, 0.1783, 0.8417, 0.366, 0.2325, 0.4322, 0.1911, 0.4338, 0.3844, 0.3649, 0.3491, 0.7488, 0.02636, 0.7485, 0.004637, 0.9776, 0.1369, 0.959, 0.1481, 0.1559, 0.3501, 0.2601, 0.4113, 0.2622, 0.487, 0.08713, 0.3955, 0.7487, 0.1166, 0.8808, 0.1932, 0.7479, 0.4213, 0.6162, 0.1925, 0.2605, 0.3877, 0.2601, 0.4113, 0.1559, 0.3501, 0.1769, 0.3388, 0.5803, 0.3657, 0.5376, 0.3901, 0.5382, 0.1473, 0.5806, 0.1722, 0.9163, 0.1725, 0.959, 0.1481, 0.9586, 0.3908, 0.9162, 0.366, 0.9162, 0.366, 0.9586, 0.3908, 0.7479, 0.5116, 0.7481, 0.4624, 0.2045, 0.3212, 0.1769, 0.3388, 0.177, 0.2411, 0.2067, 0.2565, 0.3185, 0.2602, 0.2648, 0.2259, 0.264, 0.1933, 0.3456, 0.2433, 0.2067, 0.2565, 0.177, 0.2411, 0.264, 0.1933, 0.2648, 0.2259, 0.3185, 0.2602, 0.3456, 0.2433, 0.346, 0.3387, 0.3167, 0.3239, 0.2152, 0.2618, 0.2644, 0.2358, 0.31, 0.2648, 0.4425, 0.9821, 0.4298, 0.9761, 0.4405, 0.9552, 0.4542, 0.9743, 0.01333, 0.446, 0.03135, 0.4326, 0.1477, 0.4925, 0.5376, 0.3901, 0.519, 0.4012, 0.5191, 0.269, 0.5192, 0.1367, 0.5382, 0.1473, 0.2667, 0.004637, 0.2668, 0.0279, 0.1504, 0.09185, 0.2651, 0.5756, 0.264, 0.5524, 0.3767, 0.4845, 0.7479, 0.5116, 0.9586, 0.3908, 0.9776, 0.4014, 0.7482, 0.5333, 0.5097, 0.147, 0.4899, 0.1587, 0.3783, 0.09332, 0.5097, 0.4277, 0.4894, 0.4165, 0.4896, 0.2876, 0.7479, 0.5116, 0.7482, 0.5333, 0.519, 0.4012, 0.5376, 0.3901, 0.5382, 0.1473, 0.5192, 0.1367, 0.7485, 0.004637, 0.7488, 0.02636, 0.3083, 0.3187, 0.3167, 0.3239, 0.2592, 0.3549, 0.2595, 0.3449, 0.959, 0.1481, 0.9776, 0.1369, 0.9776, 0.4014, 0.9586, 0.3908, 0.9866, 0.5904, 0.9866, 0.6058, 0.9799, 0.6019, 0.9799, 0.5942, 0.2595, 0.3449, 0.2592, 0.3549, 0.2045, 0.3212, 0.2132, 0.3165, 0.2152, 0.2618, 0.2132, 0.3165, 0.2045, 0.3212, 0.2067, 0.2565, 0.31, 0.2648, 0.3185, 0.2602, 0.3167, 0.3239, 0.3083, 0.3187, 0.6162, 0.1925, 0.5806, 0.1722, 0.7485, 0.07554, 0.7487, 0.1166, 0.2152, 0.2618, 0.2067, 0.2565, 0.2648, 0.2259, 0.2644, 0.2358, 0.2644, 0.2358, 0.2648, 0.2259, 0.3185, 0.2602, 0.31, 0.2648, 0.2592, 0.3549, 0.2605, 0.3877, 0.1769, 0.3388, 0.2045, 0.3212, 0.6157, 0.3449, 0.5803, 0.3657, 0.5806, 0.1722, 0.6162, 0.1925, 0.264, 0.1933, 0.265, 0.1698, 0.366, 0.2325, 0.3456, 0.2433, 0.4896, 0.2876, 0.4894, 0.4165, 0.4338, 0.3844, 0.7481, 0.4624, 0.7479, 0.5116, 0.5376, 0.3901, 0.5803, 0.3657, 0.3456, 0.2433, 0.366, 0.2325, 0.3649, 0.3491, 0.346, 0.3387, 0.2659, 0.09397, 0.2668, 0.0279, 0.3783, 0.09332, 0.8808, 0.1932, 0.8805, 0.3456, 0.7479, 0.4213, 0.7479, 0.4213, 0.6157, 0.3449, 0.6162, 0.1925, 0.3083, 0.3187, 0.2595, 0.3449, 0.2152, 0.2618, 0.31, 0.2648, 0.8805, 0.3456, 0.9162, 0.366, 0.7481, 0.4624, 0.7479, 0.4213, 0.8805, 0.3456, 0.8808, 0.1932, 0.9163, 0.1725, 0.9162, 0.366, 0.09335, 0.9508, 0.1111, 0.9611, 0.104, 0.9652, 0.09335, 0.959, 0.7487, 0.1166, 0.7485, 0.07554, 0.9163, 0.1725, 0.8808, 0.1932, 0.7479, 0.4213, 0.7481, 0.4624, 0.5803, 0.3657, 0.6157, 0.3449, 0.519, 0.8889, 0.519, 0.8688, 0.5703, 0.8688, 0.5703, 0.8889, 0.3906, 0.7434, 0.4174, 0.7493, 0.401, 0.7709, 0.401, 0.7709, 0.379, 0.771, 0.3906, 0.7434, 0.3906, 0.7434, 0.3615, 0.749, 0.3615, 0.6778, 0.3615, 0.6067, 0.3884, 0.6126, 0.3996, 0.5849, 0.4174, 0.607, 0.3884, 0.6126, 0.3884, 0.6126, 0.3615, 0.6067, 0.3777, 0.5852, 0.05282, 0.2214, 0.02646, 0.2188, 0.03391, 0.1558, 0.08713, 0.3955, 0.03135, 0.4326, 0.05226, 0.3878, 0.03135, 0.4326, 0.02563, 0.3904, 0.05226, 0.3878, 0.05282, 0.2214, 0.03391, 0.1558, 0.08734, 0.1915, 0.08713, 0.3955, 0.05226, 0.3878, 0.05282, 0.2214, 0.6696, 0.7528, 0.6926, 0.7528, 0.6926, 0.7994, 0.6104, 0.5426, 0.6926, 0.5426, 0.6696, 0.609, 0.6926, 0.5426, 0.6926, 0.609, 0.6696, 0.609, 0.6696, 0.7528, 0.6926, 0.7994, 0.6104, 0.7994, 0.6696, 0.609, 0.6696, 0.6809, 0.6104, 0.671, 0.1898, 0.9115, 0.1876, 0.8916, 0.2132, 0.8937, 0.2143, 0.9037, 0.03391, 0.1558, 0.02646, 0.2188, 0.005863, 0.2162, 0.01584, 0.1432, 0.5796, 0.8527, 0.5796, 0.8327, 0.631, 0.8327, 0.631, 0.8527, 0.3325, 0.3916, 0.3363, 0.3679, 0.3751, 0.4178, 0.3707, 0.4464, 0.1477, 0.4925, 0.03135, 0.4326, 0.08713, 0.3955, 0.2327, 0.1868, 0.265, 0.1698, 0.264, 0.1933, 0.177, 0.2411, 0.1578, 0.2302, 0.1874, 0.2116, 0.2327, 0.1868, 0.264, 0.1933, 0.1874, 0.2116, 0.1491, 0.1592, 0.1547, 0.1303, 0.191, 0.1865, 0.1874, 0.2116, 0.6402, 0.8889, 0.6916, 0.8889, 0.6916, 0.9129, 0.6402, 0.9129, 0.2081, 0.1271, 0.2327, 0.1868, 0.2096, 0.1777, 0.1808, 0.1164, 0.2096, 0.1777, 0.2327, 0.1868, 0.1874, 0.2116, 0.191, 0.1865, 0.2919, 0.3934, 0.2601, 0.4113, 0.2605, 0.3877, 0.2605, 0.3877, 0.346, 0.3387, 0.3363, 0.3679, 0.346, 0.3387, 0.3649, 0.3491, 0.3363, 0.3679, 0.1547, 0.1303, 0.1491, 0.1592, 0.08734, 0.1915, 0.2659, 0.09397, 0.2081, 0.1271, 0.1808, 0.1164, 0.3707, 0.4464, 0.3751, 0.4178, 0.4338, 0.3844, 0.2622, 0.487, 0.3185, 0.4522, 0.3459, 0.4618, 0.7484, 0.962, 0.7249, 0.9755, 0.7257, 0.9622, 0.7374, 0.9545, 0.2601, 0.4113, 0.2919, 0.3934, 0.3185, 0.4522, 0.2622, 0.487, 0.3751, 0.4178, 0.3363, 0.3679, 0.3649, 0.3491, 0.4338, 0.3844, 0.2081, 0.1271, 0.2659, 0.09397, 0.265, 0.1698, 0.2327, 0.1868, 0.004866, 0.9646, 0.004637, 0.9375, 0.01556, 0.945, 0.01673, 0.9586, 0.02817, 0.9245, 0.05215, 0.9372, 0.0403, 0.9432, 0.02748, 0.9377, 0.01556, 0.945, 0.004637, 0.9375, 0.02817, 0.9245, 0.02748, 0.9377, 0.4652, 0.9818, 0.4417, 0.9954, 0.4425, 0.9821, 0.4542, 0.9743, 0.3019, 0.9379, 0.3147, 0.9434, 0.3155, 0.957, 0.02942, 0.9646, 0.01673, 0.9586, 0.02748, 0.9377, 0.04112, 0.9568, 0.02862, 0.9779, 0.004866, 0.9646, 0.01673, 0.9586, 0.02942, 0.9646, 0.4298, 0.9761, 0.4179, 0.9821, 0.4177, 0.9549, 0.4286, 0.9625, 0.713, 0.9563, 0.7011, 0.9623, 0.7009, 0.9351, 0.7118, 0.9426, 0.3026, 0.9247, 0.3265, 0.9374, 0.3147, 0.9434, 0.3019, 0.9379, 0.29, 0.9452, 0.279, 0.9376, 0.3026, 0.9247, 0.3019, 0.9379, 0.4534, 0.9607, 0.4652, 0.9547, 0.4652, 0.9818, 0.4542, 0.9743, 0.7237, 0.9354, 0.7365, 0.9408, 0.7374, 0.9545, 0.3038, 0.9647, 0.2911, 0.9588, 0.3019, 0.9379, 0.3155, 0.957, 0.303, 0.978, 0.2793, 0.9648, 0.2911, 0.9588, 0.3038, 0.9647, 0.0403, 0.9432, 0.05215, 0.9372, 0.05215, 0.9643, 0.04112, 0.9568, 0.7118, 0.9426, 0.7009, 0.9351, 0.7244, 0.9221, 0.7237, 0.9354, 0.7244, 0.9221, 0.7484, 0.9348, 0.7365, 0.9408, 0.7237, 0.9354, 0.3265, 0.9374, 0.3265, 0.9645, 0.3155, 0.957, 0.3147, 0.9434, 0.7365, 0.9408, 0.7484, 0.9348, 0.7484, 0.962, 0.7374, 0.9545, 0.4405, 0.9552, 0.4534, 0.9607, 0.4542, 0.9743, 0.7257, 0.9622, 0.713, 0.9563, 0.7237, 0.9354, 0.7374, 0.9545, 0.4412, 0.942, 0.4652, 0.9547, 0.4534, 0.9607, 0.4405, 0.9552, 0.3265, 0.9645, 0.303, 0.978, 0.3038, 0.9647, 0.3155, 0.957, 0.04112, 0.9568, 0.05215, 0.9643, 0.02862, 0.9779, 0.02942, 0.9646, 0.004637, 0.3934, 0.02563, 0.3904, 0.03135, 0.4326, 0.01333, 0.446, 0.4177, 0.9549, 0.4412, 0.942, 0.4405, 0.9552, 0.4286, 0.9625, 0.7249, 0.9755, 0.7011, 0.9623, 0.713, 0.9563, 0.7257, 0.9622, 0.02748, 0.9377, 0.0403, 0.9432, 0.04112, 0.9568, 0.3434, 0.7822, 0.3311, 0.7832, 0.3306, 0.7631, 0.3484, 0.7621, 0.4417, 0.9954, 0.4179, 0.9821, 0.4298, 0.9761, 0.4425, 0.9821, 0.2911, 0.9588, 0.2793, 0.9648, 0.279, 0.9376, 0.29, 0.9452, 0.631, 0.8327, 0.5796, 0.8327, 0.5796, 0.8087, 0.631, 0.8087, 0.5796, 0.8728, 0.5796, 0.8527, 0.631, 0.8527, 0.631, 0.8728, 0.6402, 0.9221, 0.6916, 0.9221, 0.6916, 0.9461, 0.6402, 0.9461, 0.7019, 0.8087, 0.7533, 0.8087, 0.7533, 0.8327, 0.7019, 0.8327, 0.004637, 0.9024, 0.004637, 0.8639, 0.06628, 0.8639, 0.06628, 0.9024, 0.1023, 0.8889, 0.07779, 0.8811, 0.08748, 0.8635, 0.1071, 0.8801, 0.7627, 0.8835, 0.7627, 0.8744, 0.7766, 0.877, 0.7766, 0.8862, 0.924, 0.7725, 0.9397, 0.76, 0.9515, 0.7828, 0.9436, 0.7891, 0.1011, 0.8988, 0.07556, 0.901, 0.07779, 0.8811, 0.1023, 0.8889, 0.9634, 0.7167, 0.9634, 0.7267, 0.9121, 0.7267, 0.9121, 0.7167, 0.4267, 0.8579, 0.4652, 0.8579, 0.4652, 0.876, 0.4267, 0.876, 0.9121, 0.6967, 0.9121, 0.6866, 0.9634, 0.6866, 0.9634, 0.6967, 0.6916, 0.8688, 0.6916, 0.8889, 0.6402, 0.8889, 0.6402, 0.8688, 0.5796, 0.9522, 0.5796, 0.9422, 0.631, 0.9422, 0.631, 0.9522, 0.1298, 0.9202, 0.1242, 0.901, 0.1498, 0.8988, 0.1526, 0.9084, 0.9445, 0.9213, 0.9249, 0.9378, 0.9152, 0.9203, 0.9396, 0.9125, 0.227, 0.9187, 0.2152, 0.9415, 0.1995, 0.929, 0.2191, 0.9125, 0.7989, 0.9594, 0.7934, 0.9402, 0.8189, 0.938, 0.8217, 0.9476, 0.4652, 0.8579, 0.4267, 0.8579, 0.4267, 0.8219, 0.4652, 0.8219, 0.631, 0.9322, 0.5796, 0.9322, 0.5796, 0.9221, 0.631, 0.9221, 0.9404, 0.8174, 0.9515, 0.8387, 0.9286, 0.8505, 0.9176, 0.8292, 0.9121, 0.6534, 0.9121, 0.6352, 0.9506, 0.6352, 0.9506, 0.6534, 0.8899, 0.9025, 0.8643, 0.9004, 0.8698, 0.8811, 0.8926, 0.8929, 0.9121, 0.81, 0.9143, 0.7901, 0.9388, 0.7979, 0.9377, 0.8078, 0.9388, 0.7979, 0.9143, 0.7901, 0.924, 0.7725, 0.9436, 0.7891, 0.8053, 0.9027, 0.8209, 0.8902, 0.8327, 0.913, 0.8249, 0.9193, 0.1547, 0.1303, 0.1808, 0.1164, 0.2096, 0.1777, 0.191, 0.1865, 0.8643, 0.7964, 0.9028, 0.7964, 0.9028, 0.8146, 0.8643, 0.8146, 0.5796, 0.8928, 0.5796, 0.8728, 0.631, 0.8728, 0.631, 0.8928, 0.5796, 0.9129, 0.5796, 0.8928, 0.631, 0.8928, 0.631, 0.9129, 0.9129, 0.9004, 0.9185, 0.8811, 0.9413, 0.8929, 0.9385, 0.9025, 0.8189, 0.938, 0.7934, 0.9402, 0.7956, 0.9202, 0.8201, 0.928, 0.2191, 0.9125, 0.1995, 0.929, 0.1898, 0.9115, 0.2143, 0.9037, 0.8665, 0.9203, 0.8643, 0.9004, 0.8899, 0.9025, 0.891, 0.9125, 0.519, 0.9561, 0.519, 0.9461, 0.5703, 0.9461, 0.5703, 0.9561, 0.8643, 0.5608, 0.8643, 0.5426, 0.9028, 0.5426, 0.9028, 0.5608, 0.5703, 0.9762, 0.519, 0.9762, 0.519, 0.9662, 0.5703, 0.9662, 0.6916, 0.8087, 0.6916, 0.8288, 0.6402, 0.8288, 0.6402, 0.8087, 0.9028, 0.8505, 0.8643, 0.8505, 0.8643, 0.8146, 0.9028, 0.8146, 0.4745, 0.8733, 0.4745, 0.8219, 0.5002, 0.8219, 0.5002, 0.8733, 0.9028, 0.7012, 0.9028, 0.7194, 0.8643, 0.7194, 0.8643, 0.7012, 0.9028, 0.656, 0.8643, 0.656, 0.8643, 0.6378, 0.9028, 0.6378, 0.9028, 0.6919, 0.8643, 0.6919, 0.8643, 0.656, 0.9028, 0.656, 0.9523, 0.9275, 0.9405, 0.9503, 0.9249, 0.9378, 0.9445, 0.9213, 0.1265, 0.8811, 0.1361, 0.8635, 0.1558, 0.8801, 0.1509, 0.8889, 0.9152, 0.9203, 0.9129, 0.9004, 0.9385, 0.9025, 0.9396, 0.9125, 0.9176, 0.8292, 0.9121, 0.81, 0.9377, 0.8078, 0.9404, 0.8174, 0.9037, 0.8716, 0.8926, 0.8929, 0.8698, 0.8811, 0.8808, 0.8598, 0.6916, 0.9762, 0.6402, 0.9762, 0.6402, 0.9662, 0.6916, 0.9662, 0.9523, 0.8716, 0.9413, 0.8929, 0.9185, 0.8811, 0.9295, 0.8598, 0.7533, 0.8327, 0.7533, 0.8527, 0.7019, 0.8527, 0.7019, 0.8327, 0.4009, 0.9106, 0.3899, 0.9319, 0.3671, 0.9201, 0.3781, 0.8988, 0.1361, 0.8635, 0.1518, 0.851, 0.1636, 0.8738, 0.1558, 0.8801, 0.8958, 0.9213, 0.8762, 0.9378, 0.8665, 0.9203, 0.891, 0.9125, 0.1498, 0.8988, 0.1242, 0.901, 0.1265, 0.8811, 0.1509, 0.8889, 0.9037, 0.9275, 0.8919, 0.9503, 0.8762, 0.9378, 0.8958, 0.9213, 0.5796, 0.9422, 0.5796, 0.9322, 0.631, 0.9322, 0.631, 0.9422, 0.519, 0.8288, 0.519, 0.8087, 0.5703, 0.8087, 0.5703, 0.8288, 0.1876, 0.8417, 0.1876, 0.5849, 0.2698, 0.5849, 0.2698, 0.8417, 0.5796, 0.9522, 0.631, 0.9522, 0.631, 0.9622, 0.5796, 0.9622, 0.3871, 0.9415, 0.3615, 0.9394, 0.3671, 0.9201, 0.3899, 0.9319, 0.3931, 0.9603, 0.3734, 0.9768, 0.3637, 0.9593, 0.3882, 0.9515, 0.2132, 0.8937, 0.1876, 0.8916, 0.1931, 0.8723, 0.2159, 0.8841, 0.08748, 0.8635, 0.1031, 0.851, 0.1149, 0.8738, 0.1071, 0.8801, 0.9028, 0.7194, 0.9028, 0.7964, 0.8643, 0.7964, 0.8643, 0.7194, 0.6916, 0.8488, 0.6916, 0.8688, 0.6402, 0.8688, 0.6402, 0.8488, 0.5053, 0.947, 0.4924, 0.9556, 0.4913, 0.9552, 0.4871, 0.9432, 0.6916, 0.8288, 0.6916, 0.8488, 0.6402, 0.8488, 0.6402, 0.8288, 0.08111, 0.9202, 0.07556, 0.901, 0.1011, 0.8988, 0.1039, 0.9084, 0.3637, 0.9593, 0.3615, 0.9394, 0.3871, 0.9415, 0.3882, 0.9515, 0.7956, 0.9202, 0.8053, 0.9027, 0.8249, 0.9193, 0.8201, 0.928, 0.4009, 0.9665, 0.3891, 0.9893, 0.3734, 0.9768, 0.3931, 0.9603, 0.4174, 0.607, 0.4174, 0.7493, 0.3906, 0.7434, 0.3884, 0.6126, 0.4652, 0.876, 0.4652, 0.9145, 0.4267, 0.9145, 0.4267, 0.876, 0.6402, 0.9561, 0.6402, 0.9461, 0.6916, 0.9461, 0.6916, 0.9561, 0.6916, 0.9762, 0.6916, 0.9862, 0.6402, 0.9862, 0.6402, 0.9762, 0.9028, 0.6378, 0.8643, 0.6378, 0.8643, 0.5608, 0.9028, 0.5608, 0.9634, 0.6967, 0.9634, 0.7067, 0.9121, 0.7067, 0.9121, 0.6967, 0.2619, 0.851, 0.2619, 0.9024, 0.2362, 0.9024, 0.2362, 0.851, 0.5703, 0.9129, 0.519, 0.9129, 0.519, 0.8889, 0.5703, 0.8889, 0.855, 0.6325, 0.8422, 0.6453, 0.7934, 0.6325, 0.8422, 0.6453, 0.8062, 0.6453, 0.7934, 0.6325, 0.7934, 0.5554, 0.8062, 0.5426, 0.855, 0.5554, 0.7934, 0.6325, 0.7934, 0.5554, 0.855, 0.5554, 0.855, 0.6325, 0.519, 0.9662, 0.519, 0.9561, 0.5703, 0.9561, 0.5703, 0.9662, 0.519, 0.9221, 0.5703, 0.9221, 0.5703, 0.9461, 0.519, 0.9461, 0.6916, 0.9662, 0.6402, 0.9662, 0.6402, 0.9561, 0.6916, 0.9561, 0.8217, 0.9476, 0.8327, 0.9689, 0.8099, 0.9807, 0.7989, 0.9594, 0.9506, 0.6352, 0.9121, 0.6352, 0.9121, 0.5967, 0.9506, 0.5967, 0.7533, 0.8527, 0.7533, 0.8728, 0.7019, 0.8728, 0.7019, 0.8527, 0.9121, 0.5967, 0.9121, 0.5785, 0.9506, 0.5785, 0.9506, 0.5967, 0.2362, 0.9117, 0.2619, 0.9117, 0.2619, 0.963, 0.2362, 0.963, 0.06628, 0.9024, 0.05344, 0.9152, 0.004637, 0.9024, 0.05344, 0.9152, 0.01748, 0.9152, 0.004637, 0.9024, 0.004637, 0.8639, 0.01748, 0.851, 0.06628, 0.8639, 0.7533, 0.8728, 0.7533, 0.8928, 0.7019, 0.8928, 0.7019, 0.8728, 0.4267, 0.9145, 0.4652, 0.9145, 0.4652, 0.9327, 0.4267, 0.9327, 0.519, 0.8488, 0.519, 0.8288, 0.5703, 0.8288, 0.5703, 0.8488, 0.519, 0.9762, 0.5703, 0.9762, 0.5703, 0.9862, 0.519, 0.9862, 0.1526, 0.9084, 0.1636, 0.9297, 0.1408, 0.9415, 0.1298, 0.9202, 0.9666, 0.6019, 0.9599, 0.6058, 0.9599, 0.5904, 0.9666, 0.5942, 0.9599, 0.5657, 0.9599, 0.5503, 0.9666, 0.5541, 0.9666, 0.5619, 0.9732, 0.5503, 0.9732, 0.5426, 0.9866, 0.5503, 0.9799, 0.5541, 0.9599, 0.5503, 0.9732, 0.5426, 0.9732, 0.5503, 0.9666, 0.5541, 0.4746, 0.664, 0.4776, 0.6509, 0.4978, 0.6521, 0.4937, 0.6712, 0.9866, 0.5657, 0.9732, 0.5734, 0.9732, 0.5657, 0.9799, 0.5619, 0.1111, 0.9611, 0.1111, 0.9816, 0.104, 0.9775, 0.104, 0.9652, 0.4565, 0.7228, 0.475, 0.7317, 0.4731, 0.7399, 0.4517, 0.7316, 0.8303, 0.8495, 0.8153, 0.8524, 0.8119, 0.8393, 0.8263, 0.8337, 0.4471, 0.7494, 0.4486, 0.7404, 0.4718, 0.7463, 0.4708, 0.7518, 0.3671, 0.8713, 0.3818, 0.8725, 0.3803, 0.8885, 0.3653, 0.8849, 0.4267, 0.7495, 0.4286, 0.7349, 0.4486, 0.7404, 0.4471, 0.7494, 0.8259, 0.7014, 0.8408, 0.7061, 0.8392, 0.7128, 0.8235, 0.7128, 0.296, 0.8405, 0.2954, 0.8516, 0.2793, 0.853, 0.279, 0.8397, 0.4731, 0.7399, 0.475, 0.7317, 0.4955, 0.7318, 0.4952, 0.7411, 0.8405, 0.8234, 0.8244, 0.8233, 0.8259, 0.8114, 0.8416, 0.8146, 0.4718, 0.7463, 0.4945, 0.7493, 0.4931, 0.757, 0.4708, 0.7518, 0.8209, 0.7579, 0.8152, 0.7439, 0.8294, 0.7384, 0.8348, 0.7514, 0.4696, 0.7604, 0.4913, 0.7642, 0.491, 0.7693, 0.4704, 0.7715, 0.3956, 0.8724, 0.3952, 0.8559, 0.4103, 0.8556, 0.4104, 0.8717, 0.8152, 0.7439, 0.8105, 0.7293, 0.8252, 0.7253, 0.8294, 0.7384, 0.4368, 0.6142, 0.4325, 0.6048, 0.4512, 0.5936, 0.4563, 0.607, 0.4388, 0.6231, 0.4368, 0.6142, 0.4563, 0.607, 0.4593, 0.6208, 0.4388, 0.6231, 0.4593, 0.6208, 0.4593, 0.635, 0.4389, 0.6319, 0.1646, 0.9616, 0.1499, 0.9721, 0.1447, 0.9681, 0.1443, 0.9508, 0.4708, 0.7518, 0.4931, 0.757, 0.4913, 0.7642, 0.4696, 0.7604, 0.3097, 0.8835, 0.3108, 0.8976, 0.2967, 0.8991, 0.2956, 0.8841, 0.3121, 0.8538, 0.2954, 0.8516, 0.296, 0.8405, 0.3137, 0.8419, 0.365, 0.844, 0.362, 0.8281, 0.3778, 0.8264, 0.3797, 0.8402, 0.4593, 0.6208, 0.4771, 0.619, 0.4778, 0.6356, 0.4593, 0.635, 0.7966, 0.6918, 0.8115, 0.6957, 0.808, 0.713, 0.7934, 0.713, 0.4572, 0.6479, 0.4593, 0.635, 0.4778, 0.6356, 0.4776, 0.6509, 0.4544, 0.6552, 0.4572, 0.6479, 0.4776, 0.6509, 0.4746, 0.664, 0.4544, 0.6552, 0.4746, 0.664, 0.4676, 0.676, 0.4502, 0.6625, 0.3945, 0.8386, 0.41, 0.8394, 0.4103, 0.8556, 0.3952, 0.8559, 0.3099, 0.8689, 0.3097, 0.8835, 0.2956, 0.8841, 0.2952, 0.8684, 0.4676, 0.676, 0.4846, 0.6882, 0.4731, 0.7014, 0.4583, 0.6861, 0.4593, 0.6208, 0.4563, 0.607, 0.475, 0.6027, 0.4771, 0.619, 0.3099, 0.8689, 0.2952, 0.8684, 0.2954, 0.8516, 0.3121, 0.8538, 0.1398, 0.9938, 0.1242, 0.9788, 0.1377, 0.9763, 0.1434, 0.9803, 0.4628, 0.8027, 0.4557, 0.7904, 0.4733, 0.7817, 0.4784, 0.7909, 0.396, 0.8895, 0.3956, 0.8724, 0.4104, 0.8717, 0.4116, 0.8872, 0.8252, 0.7253, 0.8235, 0.7128, 0.8392, 0.7128, 0.8405, 0.7216, 0.4557, 0.7904, 0.4502, 0.7765, 0.4704, 0.7715, 0.4733, 0.7817, 0.8105, 0.7293, 0.808, 0.713, 0.8235, 0.7128, 0.8252, 0.7253, 0.1242, 0.9788, 0.1282, 0.9601, 0.1384, 0.9697, 0.1377, 0.9763, 0.4718, 0.586, 0.4938, 0.5849, 0.4953, 0.6005, 0.475, 0.6027, 0.8107, 0.8073, 0.7959, 0.8038, 0.8008, 0.7877, 0.8152, 0.7929, 0.3143, 0.8297, 0.3137, 0.8419, 0.296, 0.8405, 0.2968, 0.8293, 0.7733, 0.834, 0.7626, 0.828, 0.7841, 0.8274, 0.8152, 0.7929, 0.8008, 0.7877, 0.8066, 0.7732, 0.8207, 0.7792, 0.7626, 0.8153, 0.7733, 0.8087, 0.7841, 0.8148, 0.4459, 0.8126, 0.4384, 0.7983, 0.4557, 0.7904, 0.4628, 0.8027, 0.3818, 0.8566, 0.3797, 0.8402, 0.3945, 0.8386, 0.3952, 0.8559, 0.4283, 0.7642, 0.4267, 0.7495, 0.4471, 0.7494, 0.4476, 0.7608, 0.3668, 0.8576, 0.3818, 0.8566, 0.3818, 0.8725, 0.3671, 0.8713, 0.4389, 0.6319, 0.4593, 0.635, 0.4572, 0.6479, 0.4367, 0.6399, 0.7485, 0.07554, 0.7488, 0.02636, 0.959, 0.1481, 0.9163, 0.1725, 0.3185, 0.4522, 0.2919, 0.3934, 0.3156, 0.4031, 0.3459, 0.4618, 0.9599, 0.5904, 0.9732, 0.5827, 0.9732, 0.5904, 0.9666, 0.5942, 0.07556, 0.9611, 0.09335, 0.9508, 0.09335, 0.959, 0.08267, 0.9652, 0.366, 0.2325, 0.265, 0.1698, 0.2659, 0.09397, 0.4322, 0.1911, 0.9732, 0.5827, 0.9866, 0.5904, 0.9799, 0.5942, 0.9732, 0.5904, 0.9866, 0.5503, 0.9866, 0.5657, 0.9799, 0.5619, 0.9799, 0.5541, 0.3807, 0.7838, 0.3961, 0.7862, 0.395, 0.7995, 0.3786, 0.7978, 0.3786, 0.7978, 0.395, 0.7995, 0.3944, 0.8128, 0.3775, 0.8122, 0.3775, 0.8122, 0.3944, 0.8128, 0.3942, 0.8256, 0.3778, 0.8264, 0.3797, 0.8402, 0.3778, 0.8264, 0.3942, 0.8256, 0.3945, 0.8386, 0.3818, 0.8566, 0.3952, 0.8559, 0.3956, 0.8724, 0.3818, 0.8725, 0.3108, 0.8976, 0.3132, 0.9116, 0.2985, 0.9143, 0.2967, 0.8991, 0.8451, 0.8467, 0.8303, 0.8495, 0.8263, 0.8337, 0.8416, 0.8302, 0.395, 0.7995, 0.3961, 0.7862, 0.4116, 0.7867, 0.4111, 0.8, 0.3944, 0.8128, 0.395, 0.7995, 0.4111, 0.8, 0.4108, 0.8131, 0.3942, 0.8256, 0.3944, 0.8128, 0.4108, 0.8131, 0.4106, 0.8262, 0.3942, 0.8256, 0.4106, 0.8262, 0.41, 0.8394, 0.3945, 0.8386, 0.1646, 0.9891, 0.1492, 0.9779, 0.1499, 0.9721, 0.1646, 0.9616, 0.8405, 0.8234, 0.8416, 0.8302, 0.8263, 0.8337, 0.8244, 0.8233, 0.4778, 0.6356, 0.4771, 0.619, 0.4975, 0.6175, 0.4978, 0.635, 0.3253, 0.8956, 0.3276, 0.9082, 0.3132, 0.9116, 0.3108, 0.8976, 0.3243, 0.8831, 0.3253, 0.8956, 0.3108, 0.8976, 0.3097, 0.8835, 0.3248, 0.8706, 0.3243, 0.8831, 0.3097, 0.8835, 0.3099, 0.8689, 0.3248, 0.8706, 0.3099, 0.8689, 0.3121, 0.8538, 0.3274, 0.8582, 0.3274, 0.8582, 0.3121, 0.8538, 0.3137, 0.8419, 0.3302, 0.8435, 0.3302, 0.8284, 0.3302, 0.8435, 0.3137, 0.8419, 0.3143, 0.8297, 0.3281, 0.8141, 0.3302, 0.8284, 0.3143, 0.8297, 0.3136, 0.8174, 0.83, 0.6865, 0.8323, 0.6717, 0.8476, 0.6735, 0.8451, 0.6896, 0.4344, 0.6448, 0.4544, 0.6552, 0.4502, 0.6625, 0.4314, 0.6498, 0.8324, 0.8646, 0.8174, 0.8662, 0.8153, 0.8524, 0.8303, 0.8495, 0.4344, 0.6448, 0.4367, 0.6399, 0.4572, 0.6479, 0.4544, 0.6552, 0.1443, 0.9508, 0.1447, 0.9681, 0.1384, 0.9697, 0.1282, 0.9601, 0.4314, 0.6498, 0.4502, 0.6625, 0.4441, 0.6699, 0.4267, 0.6562, 0.2967, 0.8991, 0.2824, 0.9004, 0.2811, 0.885, 0.2956, 0.8841, 0.3818, 0.8725, 0.3956, 0.8724, 0.396, 0.8895, 0.3803, 0.8885, 0.3136, 0.8174, 0.3143, 0.8297, 0.2968, 0.8293, 0.2981, 0.8173, 0.8007, 0.749, 0.7958, 0.7326, 0.8105, 0.7293, 0.8152, 0.7439, 0.8065, 0.7639, 0.8007, 0.749, 0.8152, 0.7439, 0.8209, 0.7579, 0.4502, 0.6625, 0.4676, 0.676, 0.4583, 0.6861, 0.4441, 0.6699, 0.296, 0.8405, 0.279, 0.8397, 0.2805, 0.8265, 0.2968, 0.8293, 0.2968, 0.8293, 0.2805, 0.8265, 0.2833, 0.8134, 0.2981, 0.8173, 0.8259, 0.7014, 0.83, 0.6865, 0.8451, 0.6896, 0.8408, 0.7061, 0.475, 0.6027, 0.4953, 0.6005, 0.4975, 0.6175, 0.4771, 0.619, 0.4517, 0.7316, 0.4731, 0.7399, 0.4718, 0.7463, 0.4486, 0.7404, 0.7958, 0.7326, 0.7934, 0.713, 0.808, 0.713, 0.8105, 0.7293, 0.4341, 0.7218, 0.4517, 0.7316, 0.4486, 0.7404, 0.4286, 0.7349, 0.8083, 0.8231, 0.8119, 0.8393, 0.7973, 0.844, 0.7934, 0.8232, 0.8083, 0.8231, 0.7934, 0.8232, 0.7959, 0.8038, 0.8107, 0.8073, 0.7627, 0.8744, 0.7697, 0.8712, 0.7766, 0.877, 0.7696, 0.8433, 0.7766, 0.8494, 0.7696, 0.8619, 0.7626, 0.8558, 0.7766, 0.8862, 0.7697, 0.8895, 0.7627, 0.8835, 0.4776, 0.6509, 0.4778, 0.6356, 0.4978, 0.635, 0.4978, 0.6521, 0.4384, 0.7983, 0.4322, 0.7818, 0.4502, 0.7765, 0.4557, 0.7904, 0.187, 0.9859, 0.1739, 0.9718, 0.1908, 0.9724, 0.1918, 0.9732, 0.4745, 0.9569, 0.4903, 0.956, 0.4904, 0.9572, 0.4777, 0.9733, 0.1739, 0.9718, 0.1776, 0.9542, 0.191, 0.9711, 0.1908, 0.9724, 0.9732, 0.6058, 0.9732, 0.6135, 0.9599, 0.6058, 0.9666, 0.6019, 0.09335, 0.9919, 0.07556, 0.9816, 0.08267, 0.9775, 0.09335, 0.9837, 0.9799, 0.6019, 0.9866, 0.6058, 0.9732, 0.6135, 0.9732, 0.6058, 0.07556, 0.9816, 0.07556, 0.9611, 0.08267, 0.9652, 0.08267, 0.9775, 0.4871, 0.9432, 0.4913, 0.9552, 0.4903, 0.956, 0.4745, 0.9569, 0.104, 0.9775, 0.1111, 0.9816, 0.09335, 0.9919, 0.09335, 0.9837, 0.9732, 0.5657, 0.9732, 0.5734, 0.9599, 0.5657, 0.9666, 0.5619, 0.2956, 0.8841, 0.2811, 0.885, 0.2802, 0.869, 0.2952, 0.8684, 0.2052, 0.9819, 0.187, 0.9859, 0.1918, 0.9732, 0.1929, 0.9726, 0.4563, 0.607, 0.4512, 0.5936, 0.4718, 0.586, 0.475, 0.6027, 0.3668, 0.8576, 0.365, 0.844, 0.3797, 0.8402, 0.3818, 0.8566, 0.4416, 0.7107, 0.4565, 0.7228, 0.4517, 0.7316, 0.4341, 0.7218, 0.8294, 0.7384, 0.8252, 0.7253, 0.8405, 0.7216, 0.8441, 0.733, 0.8348, 0.7514, 0.8294, 0.7384, 0.8441, 0.733, 0.849, 0.7452, 0.2954, 0.8516, 0.2952, 0.8684, 0.2802, 0.869, 0.2793, 0.853, 0.2985, 0.9143, 0.2837, 0.9154, 0.2824, 0.9004, 0.2967, 0.8991, 0.7841, 0.8148, 0.7841, 0.8274, 0.7626, 0.828, 0.7626, 0.8153, 0.4476, 0.7608, 0.4471, 0.7494, 0.4708, 0.7518, 0.4696, 0.7604, 0.363, 0.7956, 0.3786, 0.7978, 0.3775, 0.8122, 0.3615, 0.8115, 0.8416, 0.8146, 0.8259, 0.8114, 0.8297, 0.7983, 0.8447, 0.8031, 0.8447, 0.8031, 0.8297, 0.7983, 0.8345, 0.7853, 0.8491, 0.7907, 0.8174, 0.8662, 0.8021, 0.8678, 0.8002, 0.8554, 0.8153, 0.8524, 0.3658, 0.7803, 0.3807, 0.7838, 0.3786, 0.7978, 0.363, 0.7956, 0.3615, 0.8115, 0.3775, 0.8122, 0.3778, 0.8264, 0.362, 0.8281, 0.8244, 0.8233, 0.8263, 0.8337, 0.8119, 0.8393, 0.8083, 0.8231, 0.8244, 0.8233, 0.8083, 0.8231, 0.8107, 0.8073, 0.8259, 0.8114, 0.8259, 0.8114, 0.8107, 0.8073, 0.8152, 0.7929, 0.8297, 0.7983, 0.8297, 0.7983, 0.8152, 0.7929, 0.8207, 0.7792, 0.8345, 0.7853, 0.8184, 0.8801, 0.8031, 0.8809, 0.8021, 0.8678, 0.8174, 0.8662, 0.8337, 0.8796, 0.8184, 0.8801, 0.8174, 0.8662, 0.8324, 0.8646, 0.8153, 0.8524, 0.8002, 0.8554, 0.7973, 0.844, 0.8119, 0.8393, 0.4476, 0.7608, 0.4696, 0.7604, 0.4704, 0.7715, 0.4502, 0.7765, 0.4746, 0.664, 0.4937, 0.6712, 0.4846, 0.6882, 0.4676, 0.676, 0.4283, 0.7642, 0.4476, 0.7608, 0.4502, 0.7765, 0.4322, 0.7818, 0.8323, 0.6717, 0.8336, 0.6569, 0.849, 0.6578, 0.8476, 0.6735, 0.8013, 0.6678, 0.8028, 0.6546, 0.8182, 0.6562, 0.8168, 0.6699, 0.7993, 0.6804, 0.8013, 0.6678, 0.8168, 0.6699, 0.8146, 0.6833, 0.7966, 0.6918, 0.7993, 0.6804, 0.8146, 0.6833, 0.8115, 0.6957, 0.4733, 0.7817, 0.4704, 0.7715, 0.491, 0.7693, 0.4923, 0.7745, 0.4718, 0.7463, 0.4731, 0.7399, 0.4952, 0.7411, 0.4945, 0.7493, 0.1646, 0.9891, 0.1398, 0.9938, 0.1434, 0.9803, 0.1492, 0.9779, 0.8476, 0.8627, 0.8324, 0.8646, 0.8303, 0.8495, 0.8451, 0.8467, 0.8168, 0.6699, 0.8182, 0.6562, 0.8336, 0.6569, 0.8323, 0.6717, 0.8146, 0.6833, 0.8168, 0.6699, 0.8323, 0.6717, 0.83, 0.6865, 0.8115, 0.6957, 0.8146, 0.6833, 0.83, 0.6865, 0.8259, 0.7014, 0.3167, 0.3239, 0.346, 0.3387, 0.2605, 0.3877, 0.2592, 0.3549, 0.1491, 0.1592, 0.1874, 0.2116, 0.1578, 0.2302, 0.08734, 0.1915, 0.4784, 0.7909, 0.4733, 0.7817, 0.4923, 0.7745, 0.4955, 0.7809, 0.1776, 0.9542, 0.1911, 0.9508, 0.1922, 0.9705, 0.191, 0.9711, 0.7766, 0.8587, 0.7696, 0.8619, 0.7766, 0.8494, 0.8115, 0.6957, 0.8259, 0.7014, 0.8235, 0.7128, 0.808, 0.713, 0.7626, 0.8558, 0.7626, 0.8465, 0.7696, 0.8433, 0.4901, 0.9799, 0.4777, 0.9733, 0.4904, 0.9572, 0.4915, 0.9575, 0.8491, 0.8784, 0.8337, 0.8796, 0.8324, 0.8646, 0.8476, 0.8627, 0.2052, 0.9607, 0.1932, 0.9713, 0.1922, 0.9705, 0.1911, 0.9508, 0.5053, 0.9691, 0.4901, 0.9799, 0.4915, 0.9575, 0.4925, 0.9568, 0.5053, 0.947, 0.5053, 0.9691, 0.4925, 0.9568, 0.4924, 0.9556, 0.3171, 0.7458, 0.3051, 0.7444, 0.304, 0.7286, 0.3166, 0.7285, 0.312, 0.5849, 0.3137, 0.6066, 0.3001, 0.6059, 0.2947, 0.5871, 0.3306, 0.7631, 0.3172, 0.7633, 0.3171, 0.7458, 0.3292, 0.747, 0.3156, 0.6945, 0.3031, 0.6947, 0.3033, 0.6764, 0.3151, 0.6775, 0.2052, 0.9819, 0.1929, 0.9726, 0.1932, 0.9713, 0.2052, 0.9607, 0.3162, 0.7115, 0.3043, 0.7103, 0.3031, 0.6947, 0.3156, 0.6945, 0.3366, 0.8019, 0.3193, 0.8042, 0.3176, 0.7825, 0.3311, 0.7832, 0.3172, 0.7633, 0.3176, 0.7825, 0.3042, 0.7802, 0.3041, 0.7629, 0.3377, 0.6452, 0.3262, 0.6446, 0.3272, 0.6261, 0.3442, 0.6268, 0.3391, 0.6114, 0.327, 0.6089, 0.3307, 0.5862, 0.3522, 0.5952, 0.314, 0.6258, 0.3007, 0.626, 0.3001, 0.6059, 0.3137, 0.6066, 0.3162, 0.7115, 0.3166, 0.7285, 0.304, 0.7286, 0.3043, 0.7103, 0.3176, 0.7825, 0.3193, 0.8042, 0.3005, 0.8028, 0.3042, 0.7802, 0.3019, 0.6607, 0.2847, 0.6613, 0.2903, 0.642, 0.3021, 0.642, 0.3384, 0.679, 0.3269, 0.6787, 0.3273, 0.6604, 0.3442, 0.6602, 0.3043, 0.7103, 0.2929, 0.71, 0.286, 0.6952, 0.3031, 0.6947, 0.3391, 0.6114, 0.3442, 0.6268, 0.3272, 0.6261, 0.327, 0.6089, 0.3452, 0.6938, 0.3282, 0.6943, 0.3269, 0.6787, 0.3384, 0.679, 0.3146, 0.6605, 0.3151, 0.6775, 0.3033, 0.6764, 0.3019, 0.6607, 0.3021, 0.642, 0.2903, 0.642, 0.2829, 0.6269, 0.3007, 0.626, 0.2947, 0.5871, 0.3001, 0.6059, 0.2879, 0.6068, 0.279, 0.5934, 0.327, 0.6089, 0.3272, 0.6261, 0.314, 0.6258, 0.3137, 0.6066, 0.3019, 0.6607, 0.3033, 0.6764, 0.2917, 0.6762, 0.2847, 0.6613, 0.3262, 0.6446, 0.3142, 0.6432, 0.314, 0.6258, 0.3272, 0.6261, 0.328, 0.7127, 0.3162, 0.7115, 0.3156, 0.6945, 0.3282, 0.6943, 0.3442, 0.6602, 0.3273, 0.6604, 0.3262, 0.6446, 0.3377, 0.6452, 0.3282, 0.6943, 0.3156, 0.6945, 0.3151, 0.6775, 0.3269, 0.6787, 0.3434, 0.7822, 0.3522, 0.7956, 0.3366, 0.8019, 0.3311, 0.7832, 0.341, 0.7471, 0.3484, 0.7621, 0.3306, 0.7631, 0.3292, 0.747, 0.3142, 0.6432, 0.3021, 0.642, 0.3007, 0.626, 0.314, 0.6258, 0.341, 0.7471, 0.3292, 0.747, 0.3293, 0.7283, 0.3465, 0.7277, 0.3273, 0.6604, 0.3269, 0.6787, 0.3151, 0.6775, 0.3146, 0.6605, 0.3041, 0.7629, 0.2871, 0.7622, 0.2936, 0.7438, 0.3051, 0.7444, 0.3311, 0.7832, 0.3176, 0.7825, 0.3172, 0.7633, 0.3306, 0.7631, 0.3292, 0.747, 0.3171, 0.7458, 0.3166, 0.7285, 0.3293, 0.7283, 0.304, 0.7286, 0.3051, 0.7444, 0.2936, 0.7438, 0.2871, 0.7289, 0.3452, 0.6938, 0.3396, 0.7129, 0.328, 0.7127, 0.3282, 0.6943, 0.3142, 0.6432, 0.3146, 0.6605, 0.3019, 0.6607, 0.3021, 0.642, 0.3041, 0.7629, 0.3042, 0.7802, 0.2921, 0.7776, 0.2871, 0.7622, 0.3171, 0.7458, 0.3172, 0.7633, 0.3041, 0.7629, 0.3051, 0.7444, 0.327, 0.6089, 0.3137, 0.6066, 0.312, 0.5849, 0.3307, 0.5862, 0.3043, 0.7103, 0.304, 0.7286, 0.2871, 0.7289, 0.2929, 0.71, 0.3465, 0.7277, 0.3293, 0.7283, 0.328, 0.7127, 0.3396, 0.7129, 0.3262, 0.6446, 0.3273, 0.6604, 0.3146, 0.6605, 0.3142, 0.6432, 0.3005, 0.8028, 0.279, 0.7939, 0.2921, 0.7776, 0.3042, 0.7802, 0.3293, 0.7283, 0.3166, 0.7285, 0.3162, 0.7115, 0.328, 0.7127, 0.3033, 0.6764, 0.3031, 0.6947, 0.286, 0.6952, 0.2917, 0.6762, 0.3001, 0.6059, 0.3007, 0.626, 0.2829, 0.6269, 0.2879, 0.6068, 0.9506, 0.5785, 0.9121, 0.5785, 0.9121, 0.5426, 0.9506, 0.5426, 0.7533, 0.8928, 0.7533, 0.9129, 0.7019, 0.9129, 0.7019, 0.8928, 0.1039, 0.9084, 0.1149, 0.9297, 0.09213, 0.9415, 0.08111, 0.9202, 0.519, 0.8688, 0.519, 0.8488, 0.5703, 0.8488, 0.5703, 0.8688, 0.6011, 0.5426, 0.6011, 0.7994, 0.519, 0.7994, 0.519, 0.5426, 0.9634, 0.6866, 0.9121, 0.6866, 0.9121, 0.6627, 0.9634, 0.6627, 0.3707, 0.4464, 0.3459, 0.4618, 0.3156, 0.4031, 0.3325, 0.3916, 0.5796, 0.9622, 0.631, 0.9622, 0.631, 0.9862, 0.5796, 0.9862, 0.4745, 0.8825, 0.5002, 0.8825, 0.5002, 0.9339, 0.4745, 0.9339, 0.1504, 0.09185, 0.03391, 0.1558, 0.01584, 0.1432, 0.01584, 0.1432, 0.2667, 0.004637, 0.1504, 0.09185, 0.3767, 0.4845, 0.4894, 0.4165, 0.5097, 0.4277, 0.5097, 0.4277, 0.2651, 0.5756, 0.3767, 0.4845, 0.3707, 0.4464, 0.4338, 0.3844, 0.4894, 0.4165, 0.3767, 0.4845, 0.264, 0.5524, 0.3459, 0.4618, 0.264, 0.5524, 0.2622, 0.487, 0.3459, 0.4618, 0.3707, 0.4464, 0.4894, 0.4165, 0.3767, 0.4845, 0.1547, 0.1303, 0.08734, 0.1915, 0.03391, 0.1558, 0.1504, 0.09185, 0.2668, 0.0279, 0.1808, 0.1164, 0.2668, 0.0279, 0.2659, 0.09397, 0.1808, 0.1164, 0.1547, 0.1303, 0.03391, 0.1558, 0.1504, 0.09185, 0.1477, 0.4925, 0.264, 0.5524, 0.2651, 0.5756, 0.2651, 0.5756, 0.01333, 0.446, 0.1477, 0.4925, 0.3783, 0.09332, 0.2668, 0.0279, 0.2667, 0.004637, 0.2667, 0.004637, 0.5097, 0.147, 0.3783, 0.09332, 0.4896, 0.2876, 0.4899, 0.1587, 0.5097, 0.147, 0.5097, 0.147, 0.5097, 0.4277, 0.4896, 0.2876, 0.4338, 0.3844, 0.4322, 0.1911, 0.4896, 0.2876, 0.4322, 0.1911, 0.4899, 0.1587, 0.4896, 0.2876, 0.4899, 0.1587, 0.4322, 0.1911, 0.3783, 0.09332, 0.4322, 0.1911, 0.2659, 0.09397, 0.3783, 0.09332, 0.08713, 0.3955, 0.2622, 0.487, 0.1477, 0.4925, 0.2622, 0.487, 0.264, 0.5524, 0.1477, 0.4925, 0.6104, 0.671, 0.6696, 0.7528, 0.6104, 0.7994, 0.6104, 0.671, 0.6696, 0.6809, 0.6696, 0.7528])
me_cylinder.materials.append(mat_material)
me_cylinder.use_remesh_fix_poles = True
me_cylinder.use_remesh_preserve_attributes = False
me_cylinder.use_mirror_vertex_groups = False
me_cylinder.update()
me_energy_torus_002 = bpy.data.meshes.new('Energy_Torus.002')
me_energy_torus_002.from_pydata([(0.0, 0.01811, -0.1389), (0.0, 0.015, -0.1314), (0.1138, 0.015, -0.06569), (0.1203, 0.01811, -0.06944), (0.0, 0.008318, -0.1286), (0.1114, 0.008318, -0.0643), (-0.1138, 0.015, -0.06569), (-0.1203, 0.01811, -0.06944), (-0.1114, 0.008318, -0.0643), (0.0, 0.01811, 0.1389), (0.0, 0.015, 0.1314), (-0.1138, 0.015, 0.06569), (-0.1203, 0.01811, 0.06945), (-0.1114, 0.008318, 0.06431), (0.0, 0.008318, 0.1286), (0.1203, 0.01811, 0.06945), (0.1138, 0.015, 0.06569), (0.1114, 0.008318, 0.06431), (0.0, 0.04036, -0.1623), (0.0, 0.03667, -0.1533), (0.1328, 0.03667, -0.07667), (0.1405, 0.04036, -0.08113), (0.1299, 0.02874, -0.07502), (0.0, 0.02874, -0.15), (-0.1405, 0.04036, -0.08113), (-0.1328, 0.03667, -0.07667), (-0.1299, 0.02874, -0.07502), (0.0, 0.04036, 0.1623), (0.0, 0.03667, 0.1533), (-0.1328, 0.03667, 0.07667), (-0.1405, 0.04036, 0.08113), (-0.1299, 0.02874, 0.07502), (0.0, 0.02874, 0.15), (0.1328, 0.03667, 0.07667), (0.1405, 0.04036, 0.08113), (0.1299, 0.02874, 0.07502), (-0.1299, 0.02874, -0.0275), (-0.1328, 0.03667, -0.0275), (-0.1405, 0.04036, -0.0275), (-0.1114, 0.008318, -0.0275), (-0.1138, 0.015, -0.0275), (-0.1203, 0.01811, -0.0275), (0.1138, 0.015, -0.0275), (0.1114, 0.008318, -0.0275), (0.1203, 0.01811, -0.0275), (0.1328, 0.03667, -0.0275), (0.1299, 0.02874, -0.0275), (0.1405, 0.04036, -0.0275), (0.1299, 0.02874, 0.0275), (0.1328, 0.03667, 0.0275), (0.1405, 0.04036, 0.0275), (0.1114, 0.008318, 0.0275), (0.1138, 0.015, 0.0275), (0.1203, 0.01811, 0.0275), (-0.1405, 0.04036, 0.0275), (-0.1328, 0.03667, 0.0275), (-0.1299, 0.02874, 0.0275), (-0.1203, 0.01811, 0.0275), (-0.1138, 0.015, 0.0275), (-0.1114, 0.008318, 0.0275)], [], [(0, 1, 2, 3), (2, 1, 4, 5), (6, 1, 0, 7), (4, 1, 6, 8), (9, 10, 11, 12), (13, 11, 10, 14), (15, 16, 10, 9), (10, 16, 17, 14), (18, 19, 20, 21), (22, 20, 19, 23), (24, 25, 19, 18), (23, 19, 25, 26), (27, 28, 29, 30), (31, 29, 28, 32), (33, 28, 27, 34), (28, 33, 35, 32), (36, 37, 38), (39, 40, 41), (42, 43, 44), (45, 46, 47), (48, 49, 50), (51, 52, 53), (54, 55, 56), (57, 58, 59), (12, 11, 58, 57), (40, 6, 7, 41), (59, 58, 11, 13), (8, 6, 40, 39), (3, 2, 42, 44), (53, 52, 16, 15), (42, 2, 5, 43), (16, 52, 51, 17), (29, 55, 54, 30), (38, 37, 25, 24), (56, 55, 29, 31), (26, 25, 37, 36), (21, 20, 45, 47), (50, 49, 33, 34), (45, 20, 22, 46), (33, 49, 48, 35)])
me_energy_torus_002.polygons.foreach_set('use_smooth', [True] * 40)
_k = set([(0, 3), (0, 7), (3, 44), (4, 5), (4, 8), (5, 43), (7, 41), (8, 39), (9, 12), (9, 15), (12, 57), (13, 14), (13, 59), (14, 17), (15, 53), (17, 51), (18, 21), (18, 24), (21, 47), (22, 23), (22, 46), (23, 26), (24, 38), (26, 36), (27, 30), (27, 34), (30, 54), (31, 32), (31, 56), (32, 35), (34, 50), (35, 48), (36, 38), (39, 41), (43, 44), (46, 47), (48, 50), (51, 53), (54, 56), (57, 59)])
me_energy_torus_002.attributes.new('sharp_edge', 'BOOLEAN', 'EDGE').data.foreach_set('value', [ (min(e.vertices), max(e.vertices)) in _k for e in me_energy_torus_002.edges])
_uv = me_energy_torus_002.uv_layers.new(name='UVMap')
_uv.uv.foreach_set('vector', [0.5, 0.725, 0.5, 0.68, 0.8375, 0.68, 0.8375, 0.725, 0.8375, 0.68, 0.5, 0.68, 0.5, 0.635, 0.8375, 0.635, 0.1625, 0.68, 0.5, 0.68, 0.5, 0.725, 0.1625, 0.725, 0.5, 0.635, 0.5, 0.68, 0.1625, 0.68, 0.1625, 0.635, 0.5, 0.14, 0.5, 0.095, 0.8375, 0.095, 0.8375, 0.14, 0.8375, 0.05, 0.8375, 0.095, 0.5, 0.095, 0.5, 0.05, 0.1625, 0.14, 0.1625, 0.095, 0.5, 0.095, 0.5, 0.14, 0.5, 0.095, 0.1625, 0.095, 0.1625, 0.05, 0.5, 0.05, 0.5, 0.95, 0.5, 0.905, 0.8375, 0.905, 0.8375, 0.95, 0.8375, 0.86, 0.8375, 0.905, 0.5, 0.905, 0.5, 0.86, 0.1625, 0.95, 0.1625, 0.905, 0.5, 0.905, 0.5, 0.95, 0.5, 0.86, 0.5, 0.905, 0.1625, 0.905, 0.1625, 0.86, 0.5, 0.365, 0.5, 0.32, 0.8375, 0.32, 0.8375, 0.365, 0.8375, 0.275, 0.8375, 0.32, 0.5, 0.32, 0.5, 0.275, 0.1625, 0.32, 0.5, 0.32, 0.5, 0.365, 0.1625, 0.365, 0.5, 0.32, 0.1625, 0.32, 0.1625, 0.275, 0.5, 0.275, 0.05, 0.86, 0.05, 0.905, 0.05, 0.95, 0.05, 0.635, 0.05, 0.68, 0.05, 0.725, 0.95, 0.68, 0.95, 0.635, 0.95, 0.725, 0.95, 0.905, 0.95, 0.86, 0.95, 0.95, 0.05, 0.275, 0.05, 0.32, 0.05, 0.365, 0.05, 0.05, 0.05, 0.095, 0.05, 0.14, 0.95, 0.365, 0.95, 0.32, 0.95, 0.275, 0.95, 0.14, 0.95, 0.095, 0.95, 0.05, 0.8375, 0.14, 0.8375, 0.095, 0.95, 0.095, 0.95, 0.14, 0.05, 0.68, 0.1625, 0.68, 0.1625, 0.725, 0.05, 0.725, 0.95, 0.05, 0.95, 0.095, 0.8375, 0.095, 0.8375, 0.05, 0.1625, 0.635, 0.1625, 0.68, 0.05, 0.68, 0.05, 0.635, 0.8375, 0.725, 0.8375, 0.68, 0.95, 0.68, 0.95, 0.725, 0.05, 0.14, 0.05, 0.095, 0.1625, 0.095, 0.1625, 0.14, 0.95, 0.68, 0.8375, 0.68, 0.8375, 0.635, 0.95, 0.635, 0.1625, 0.095, 0.05, 0.095, 0.05, 0.05, 0.1625, 0.05, 0.8375, 0.32, 0.95, 0.32, 0.95, 0.365, 0.8375, 0.365, 0.05, 0.95, 0.05, 0.905, 0.1625, 0.905, 0.1625, 0.95, 0.95, 0.275, 0.95, 0.32, 0.8375, 0.32, 0.8375, 0.275, 0.1625, 0.86, 0.1625, 0.905, 0.05, 0.905, 0.05, 0.86, 0.8375, 0.95, 0.8375, 0.905, 0.95, 0.905, 0.95, 0.95, 0.05, 0.365, 0.05, 0.32, 0.1625, 0.32, 0.1625, 0.365, 0.95, 0.905, 0.8375, 0.905, 0.8375, 0.86, 0.95, 0.86, 0.1625, 0.32, 0.05, 0.32, 0.05, 0.275, 0.1625, 0.275])
me_energy_torus_002.materials.append(mat_none)
me_energy_torus_002.use_remesh_fix_poles = True
me_energy_torus_002.use_remesh_preserve_attributes = False
me_energy_torus_002.use_mirror_vertex_groups = False
me_energy_torus_002.update()
me_energy_torus_002.normals_split_custom_set([tuple(v) for v in zip(*[iter([0.0, 0.9239, 0.3826, 0.0, 0.7747, 0.6323, -0.5476, 0.7747, 0.3162, -0.3314, 0.9239, 0.1913, -0.5476, 0.7747, 0.3162, 0.0, 0.7747, 0.6323, 0.0, 0.3826, 0.9239, -0.8001, 0.3826, 0.462, 0.5476, 0.7747, 0.3162, 0.0, 0.7747, 0.6323, 0.0, 0.9239, 0.3826, 0.3314, 0.9239, 0.1913, 0.0, 0.3826, 0.9239, 0.0, 0.7747, 0.6323, 0.5476, 0.7747, 0.3162, 0.8001, 0.3826, 0.462, 0.0, 0.9239, -0.3826, 0.0, 0.7747, -0.6323, 0.5476, 0.7747, -0.3162, 0.3314, 0.9239, -0.1913, 0.8001, 0.3826, -0.462, 0.5476, 0.7747, -0.3162, 0.0, 0.7747, -0.6323, 0.0, 0.3826, -0.9239, -0.3314, 0.9239, -0.1913, -0.5476, 0.7747, -0.3162, 0.0, 0.7747, -0.6323, 0.0, 0.9239, -0.3826, 0.0, 0.7747, -0.6323, -0.5476, 0.7747, -0.3162, -0.8001, 0.3826, -0.462, 0.0, 0.3826, -0.9239, 2.799e-08, 0.9239, 0.3827, 9.971e-09, 0.7747, 0.6323, -0.5476, 0.7747, 0.3162, -0.3314, 0.9239, 0.1914, -0.8001, 0.3827, 0.462, -0.5476, 0.7747, 0.3162, 9.971e-09, 0.7747, 0.6323, 0.0, 0.3827, 0.9239, 0.3314, 0.9239, 0.1914, 0.5476, 0.7747, 0.3162, 9.971e-09, 0.7747, 0.6323, 2.799e-08, 0.9239, 0.3827, 0.0, 0.3827, 0.9239, 9.971e-09, 0.7747, 0.6323, 0.5476, 0.7747, 0.3162, 0.8001, 0.3827, 0.462, -2.799e-08, 0.9239, -0.3827, -9.971e-09, 0.7747, -0.6323, 0.5476, 0.7747, -0.3162, 0.3314, 0.9239, -0.1914, 0.8001, 0.3827, -0.462, 0.5476, 0.7747, -0.3162, -9.971e-09, 0.7747, -0.6323, 0.0, 0.3827, -0.9239, -0.5476, 0.7747, -0.3162, -9.971e-09, 0.7747, -0.6323, -2.799e-08, 0.9239, -0.3827, -0.3314, 0.9239, -0.1914, -9.971e-09, 0.7747, -0.6323, -0.5476, 0.7747, -0.3162, -0.8001, 0.3827, -0.462, 0.0, 0.3827, -0.9239, 0.9131, 0.3275, 0.243, 0.5759, 0.5201, 0.6307, 0.419, 0.876, 0.239, 0.9131, 0.3274, 0.2431, 0.5759, 0.5201, 0.6307, 0.4189, 0.876, 0.2391, -0.5759, 0.5201, 0.6307, -0.9131, 0.3274, 0.2431, -0.4189, 0.876, 0.2391, -0.5759, 0.5201, 0.6307, -0.9131, 0.3275, 0.243, -0.419, 0.876, 0.239, -0.9131, 0.3275, -0.243, -0.5759, 0.5201, -0.6307, -0.419, 0.876, -0.239, -0.9131, 0.3274, -0.2431, -0.5759, 0.5201, -0.6307, -0.4189, 0.876, -0.2391, 0.419, 0.876, -0.239, 0.5759, 0.5201, -0.6307, 0.9131, 0.3275, -0.243, 0.4189, 0.876, -0.2391, 0.5759, 0.5201, -0.6307, 0.9131, 0.3274, -0.2431, 0.3314, 0.9239, -0.1913, 0.5476, 0.7747, -0.3162, 0.5759, 0.5201, -0.6307, 0.4189, 0.876, -0.2391, 0.5759, 0.5201, 0.6307, 0.5476, 0.7747, 0.3162, 0.3314, 0.9239, 0.1913, 0.4189, 0.876, 0.2391, 0.9131, 0.3274, -0.2431, 0.5759, 0.5201, -0.6307, 0.5476, 0.7747, -0.3162, 0.8001, 0.3826, -0.462, 0.8001, 0.3826, 0.462, 0.5476, 0.7747, 0.3162, 0.5759, 0.5201, 0.6307, 0.9131, 0.3274, 0.2431, -0.3314, 0.9239, 0.1913, -0.5476, 0.7747, 0.3162, -0.5759, 0.5201, 0.6307, -0.4189, 0.876, 0.2391, -0.4189, 0.876, -0.2391, -0.5759, 0.5201, -0.6307, -0.5476, 0.7747, -0.3162, -0.3314, 0.9239, -0.1913, -0.5759, 0.5201, 0.6307, -0.5476, 0.7747, 0.3162, -0.8001, 0.3826, 0.462, -0.9131, 0.3274, 0.2431, -0.5476, 0.7747, -0.3162, -0.5759, 0.5201, -0.6307, -0.9131, 0.3274, -0.2431, -0.8001, 0.3826, -0.462, 0.5476, 0.7747, -0.3162, 0.5759, 0.5201, -0.6307, 0.419, 0.876, -0.239, 0.3314, 0.9239, -0.1914, 0.419, 0.876, 0.239, 0.5759, 0.5201, 0.6307, 0.5476, 0.7747, 0.3162, 0.3314, 0.9239, 0.1914, 0.9131, 0.3275, -0.243, 0.5759, 0.5201, -0.6307, 0.5476, 0.7747, -0.3162, 0.8001, 0.3827, -0.462, 0.8001, 0.3827, 0.462, 0.5476, 0.7747, 0.3162, 0.5759, 0.5201, 0.6307, 0.9131, 0.3275, 0.243, -0.3314, 0.9239, 0.1914, -0.5476, 0.7747, 0.3162, -0.5759, 0.5201, 0.6307, -0.419, 0.876, 0.239, -0.419, 0.876, -0.239, -0.5759, 0.5201, -0.6307, -0.5476, 0.7747, -0.3162, -0.3314, 0.9239, -0.1914, -0.5759, 0.5201, 0.6307, -0.5476, 0.7747, 0.3162, -0.8001, 0.3827, 0.462, -0.9131, 0.3275, 0.243, -0.5476, 0.7747, -0.3162, -0.5759, 0.5201, -0.6307, -0.9131, 0.3275, -0.243, -0.8001, 0.3827, -0.462])] * 3)])

# ---- objects
ob_core = bpy.data.objects.new('Core', me_cylinder)
ob_energy = bpy.data.objects.new('Energy', me_energy_torus_002)

# ---- transforms, parenting, visibility, modifiers, constraints
ob_core.location = (0.0, -7.451e-09, 0.1)
ob_core.lineart.crease_threshold = 0.0
ob_energy.location = (0.0, -7.451e-09, 0.1)
ob_energy.rotation_euler = (1.571, -0.0, 0.0)
ob_energy.lineart.crease_threshold = 0.0

# ---- collection membership
col_collection.objects.link(ob_core)
col_collection.objects.link(ob_energy)

# ---- scene / render settings (as saved in the file)
scene.frame_start = 1; scene.frame_end = 250; scene.frame_set(1)
scene.render.engine = 'CYCLES'
scene.cycles.use_denoising = False
scene.cycles.samples = 128
scene.cycles.sampling_pattern = 'TABULATED_SOBOL'
scene.cycles.use_adaptive_sampling = False
scene.cycles.use_light_tree = False
scene.cycles.bake_type = 'NORMAL'
scene.view_settings.view_transform = 'Filmic'
bpy.context.view_layer.update()

# ---- added for rendering (the .blend has no active camera and no usable light): camera, sun
cam_auto = bpy.data.cameras.new('AutoCamera')
cam_auto.lens = 50.0
cam_auto.sensor_width = 36.0
cam_auto.clip_end = 1000.0
ob_auto_camera = bpy.data.objects.new('AutoCamera', cam_auto)
scene.collection.objects.link(ob_auto_camera)
ob_auto_camera.location = (0.7602, -0.875765, 0.706785)
ob_auto_camera.rotation_euler = (1.09748, -7.21219e-08, 0.694738)
scene.camera = ob_auto_camera
light_auto_sun = bpy.data.lights.new('AutoSun', 'SUN')
light_auto_sun.energy = 3.0
light_auto_sun.angle = 0.0523599
ob_auto_sun = bpy.data.objects.new('AutoSun', light_auto_sun)
scene.collection.objects.link(ob_auto_sun)
ob_auto_sun.rotation_euler = (0.872665, 0.174533, 0.523599)
bpy.context.view_layer.update()
